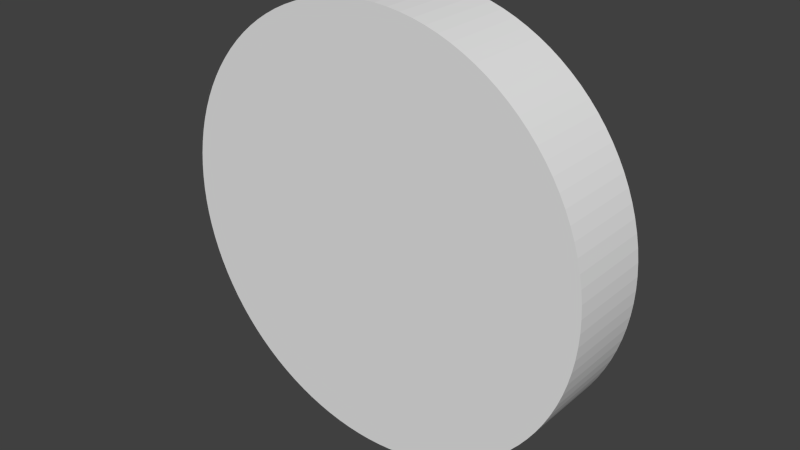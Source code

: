 # Source: cap.blend  (saved by Blender 2.74.0; exported with 4.5.12 LTS)
import bpy
from mathutils import Matrix  # noqa: F401  (used for matrix-valued properties, if any)

bpy.ops.wm.read_factory_settings(use_empty=True)
scene = bpy.context.scene
scene.name = 'Scene'

# ---- collections
col_collection_1 = bpy.data.collections.new('Collection 1'); scene.collection.children.link(col_collection_1)

# ---- materials (node trees are filled in below, after node groups)
mat_material_001 = bpy.data.materials.new('Material.001')
mat_material_001.alpha_threshold = 0.0
mat_material_001.use_transparent_shadow = False
mat_material_001.roughness = 0.5

# ---- material node trees

# ---- world
world_world = bpy.data.worlds.new('World'); scene.world = world_world
world_world.color = (0.05088, 0.05088, 0.05088)
world_world.use_sun_shadow = False
world_world.sun_shadow_jitter_overblur = 0.0
world_world.cycles.sampling_method = 'MANUAL'
world_world.cycles.sample_map_resolution = 256

# ---- meshes
me_cap = bpy.data.meshes.new('Cap')
me_cap.from_pydata([(0.5704, 0.0254, 0.03588), (0.5704, 0.254, 0.03588), (0.5715, 0.0254, -6.999e-17), (0.567, 0.254, 0.07163), (0.567, 0.0254, 0.07163), (0.5614, 0.0254, 0.1071), (0.5614, 0.254, 0.1071), (0.5535, 0.0254, 0.1421), (0.5535, 0.254, 0.1421), (0.5435, 0.0254, 0.1766), (0.5435, 0.254, 0.1766), (0.5314, 0.0254, 0.2104), (0.5314, 0.254, 0.2104), (0.5171, 0.0254, 0.2433), (0.5171, 0.254, 0.2433), (0.5008, 0.0254, 0.2753), (0.5008, 0.254, 0.2753), (0.4825, 0.0254, 0.3062), (0.4825, 0.254, 0.3062), (0.4624, 0.0254, 0.3359), (0.4624, 0.254, 0.3359), (0.4403, 0.0254, 0.3643), (0.4403, 0.254, 0.3643), (0.4166, 0.0254, 0.3912), (0.4166, 0.254, 0.3912), (0.3912, 0.0254, 0.4166), (0.3912, 0.254, 0.4166), (0.3643, 0.0254, 0.4403), (0.3643, 0.254, 0.4403), (0.3359, 0.0254, 0.4624), (0.3359, 0.254, 0.4624), (0.3062, 0.0254, 0.4825), (0.3062, 0.254, 0.4825), (0.2753, 0.0254, 0.5008), (0.2753, 0.254, 0.5008), (0.2433, 0.0254, 0.5171), (0.2433, 0.254, 0.5171), (0.2104, 0.0254, 0.5314), (0.2104, 0.254, 0.5314), (0.1766, 0.0254, 0.5435), (0.1766, 0.254, 0.5435), (0.1421, 0.0254, 0.5535), (0.1421, 0.254, 0.5535), (0.1071, 0.0254, 0.5614), (0.1071, 0.254, 0.5614), (0.07163, 0.0254, 0.567), (0.07163, 0.254, 0.567), (0.03588, 0.0254, 0.5704), (0.03588, 0.254, 0.5704), (-1.619e-16, 0.0254, 0.5715), (-1.619e-16, 0.254, 0.5715), (-0.03588, 0.0254, 0.5704), (-0.03588, 0.254, 0.5704), (-0.07163, 0.0254, 0.567), (-0.07163, 0.254, 0.567), (-0.1071, 0.0254, 0.5614), (-0.1071, 0.254, 0.5614), (-0.1421, 0.0254, 0.5535), (-0.1421, 0.254, 0.5535), (-0.1766, 0.0254, 0.5435), (-0.1766, 0.254, 0.5435), (-0.2104, 0.0254, 0.5314), (-0.2104, 0.254, 0.5314), (-0.2433, 0.0254, 0.5171), (-0.2433, 0.254, 0.5171), (-0.2753, 0.0254, 0.5008), (-0.2753, 0.254, 0.5008), (-0.3062, 0.0254, 0.4825), (-0.3062, 0.254, 0.4825), (-0.3359, 0.0254, 0.4624), (-0.3359, 0.254, 0.4624), (-0.3643, 0.0254, 0.4403), (-0.3643, 0.254, 0.4403), (-0.3912, 0.0254, 0.4166), (-0.3912, 0.254, 0.4166), (-0.4166, 0.0254, 0.3912), (-0.4166, 0.254, 0.3912), (-0.4403, 0.0254, 0.3643), (-0.4403, 0.254, 0.3643), (-0.4624, 0.0254, 0.3359), (-0.4624, 0.254, 0.3359), (-0.4825, 0.0254, 0.3062), (-0.4825, 0.254, 0.3062), (-0.5008, 0.0254, 0.2753), (-0.5008, 0.254, 0.2753), (-0.5171, 0.0254, 0.2433), (-0.5171, 0.254, 0.2433), (-0.5314, 0.0254, 0.2104), (-0.5314, 0.254, 0.2104), (-0.5435, 0.0254, 0.1766), (-0.5435, 0.254, 0.1766), (-0.5535, 0.0254, 0.1421), (-0.5535, 0.254, 0.1421), (-0.5614, 0.0254, 0.1071), (-0.5614, 0.254, 0.1071), (-0.567, 0.0254, 0.07163), (-0.567, 0.254, 0.07163), (-0.5704, 0.0254, 0.03588), (-0.5704, 0.254, 0.03588), (-0.5715, 0.0254, -2.538e-16), (-0.5715, 0.254, -2.538e-16), (-0.5704, 0.0254, -0.03588), (-0.5704, 0.254, -0.03588), (-0.567, 0.0254, -0.07163), (-0.567, 0.254, -0.07163), (-0.5614, 0.0254, -0.1071), (-0.5614, 0.254, -0.1071), (-0.5535, 0.0254, -0.1421), (-0.5535, 0.254, -0.1421), (-0.5435, 0.0254, -0.1766), (-0.5435, 0.254, -0.1766), (-0.5314, 0.0254, -0.2104), (-0.5314, 0.254, -0.2104), (-0.5171, 0.0254, -0.2433), (-0.5171, 0.254, -0.2433), (-0.5008, 0.0254, -0.2753), (-0.5008, 0.254, -0.2753), (-0.4825, 0.0254, -0.3062), (-0.4825, 0.254, -0.3062), (-0.4624, 0.0254, -0.3359), (-0.4624, 0.254, -0.3359), (-0.4403, 0.0254, -0.3643), (-0.4403, 0.254, -0.3643), (-0.4166, 0.0254, -0.3912), (-0.4166, 0.254, -0.3912), (-0.3912, 0.0254, -0.4166), (-0.3912, 0.254, -0.4166), (-0.3643, 0.0254, -0.4403), (-0.3643, 0.254, -0.4403), (-0.3359, 0.0254, -0.4624), (-0.3359, 0.254, -0.4624), (-0.3062, 0.0254, -0.4825), (-0.3062, 0.254, -0.4825), (-0.2753, 0.0254, -0.5008), (-0.2753, 0.254, -0.5008), (-0.2433, 0.0254, -0.5171), (-0.2433, 0.254, -0.5171), (-0.2104, 0.0254, -0.5314), (-0.2104, 0.254, -0.5314), (-0.1766, 0.0254, -0.5435), (-0.1766, 0.254, -0.5435), (-0.1421, 0.0254, -0.5535), (-0.1421, 0.254, -0.5535), (-0.1071, 0.0254, -0.5614), (-0.1071, 0.254, -0.5614), (-0.07163, 0.0254, -0.567), (-0.07163, 0.254, -0.567), (-0.03588, 0.0254, -0.5704), (-0.03588, 0.254, -0.5704), (-3.499e-17, 0.0254, -0.5715), (-3.499e-17, 0.254, -0.5715), (0.03588, 0.0254, -0.5704), (0.03588, 0.254, -0.5704), (0.07163, 0.0254, -0.567), (0.07163, 0.254, -0.567), (0.1071, 0.0254, -0.5614), (0.1071, 0.254, -0.5614), (0.1421, 0.0254, -0.5535), (0.1421, 0.254, -0.5535), (0.1766, 0.0254, -0.5435), (0.1766, 0.254, -0.5435), (0.2104, 0.0254, -0.5314), (0.2104, 0.254, -0.5314), (0.2433, 0.0254, -0.5171), (0.2433, 0.254, -0.5171), (0.2753, 0.0254, -0.5008), (0.2753, 0.254, -0.5008), (0.3062, 0.0254, -0.4825), (0.3062, 0.254, -0.4825), (0.3359, 0.0254, -0.4624), (0.3359, 0.254, -0.4624), (0.3643, 0.0254, -0.4403), (0.3643, 0.254, -0.4403), (0.3912, 0.0254, -0.4166), (0.3912, 0.254, -0.4166), (0.4166, 0.0254, -0.3912), (0.4166, 0.254, -0.3912), (0.4403, 0.0254, -0.3643), (0.4403, 0.254, -0.3643), (0.4624, 0.0254, -0.3359), (0.4624, 0.254, -0.3359), (0.4825, 0.0254, -0.3062), (0.4825, 0.254, -0.3062), (0.5008, 0.0254, -0.2753), (0.5008, 0.254, -0.2753), (0.5171, 0.0254, -0.2433), (0.5171, 0.254, -0.2433), (0.5314, 0.0254, -0.2104), (0.5314, 0.254, -0.2104), (0.5435, 0.0254, -0.1766), (0.5435, 0.254, -0.1766), (0.5535, 0.0254, -0.1421), (0.5535, 0.254, -0.1421), (0.5614, 0.0254, -0.1071), (0.5614, 0.254, -0.1071), (0.567, 0.0254, -0.07163), (0.567, 0.254, -0.07163), (0.5704, 0.254, -0.03588), (0.5704, 0.0254, -0.03588), (0.5715, 0.254, -6.999e-17), (-0.6339, 0.254, -0.03798), (-0.6339, 0.0, -0.03798), (-0.635, 0.254, 7.777e-17), (-0.6305, 0.0, -0.07582), (-0.6305, 0.254, -0.07582), (-0.6248, 0.0, -0.1134), (-0.6248, 0.254, -0.1134), (-0.6169, 0.0, -0.1505), (-0.6169, 0.254, -0.1505), (-0.6068, 0.0, -0.1872), (-0.6068, 0.254, -0.1872), (-0.5945, 0.0, -0.2231), (-0.5945, 0.254, -0.2231), (-0.5801, 0.0, -0.2583), (-0.5801, 0.254, -0.2583), (-0.5636, 0.0, -0.2925), (-0.5636, 0.254, -0.2925), (-0.5451, 0.0, -0.3257), (-0.5451, 0.254, -0.3257), (-0.5247, 0.0, -0.3577), (-0.5247, 0.254, -0.3577), (-0.5023, 0.0, -0.3884), (-0.5023, 0.254, -0.3884), (-0.4782, 0.0, -0.4178), (-0.4782, 0.254, -0.4178), (-0.4524, 0.0, -0.4456), (-0.4524, 0.254, -0.4456), (-0.4249, 0.0, -0.4719), (-0.4249, 0.254, -0.4719), (-0.3959, 0.0, -0.4965), (-0.3959, 0.254, -0.4965), (-0.3655, 0.0, -0.5193), (-0.3655, 0.254, -0.5193), (-0.3338, 0.0, -0.5402), (-0.3338, 0.254, -0.5402), (-0.3009, 0.0, -0.5592), (-0.3009, 0.254, -0.5592), (-0.2669, 0.0, -0.5762), (-0.2669, 0.254, -0.5762), (-0.232, 0.0, -0.5911), (-0.232, 0.254, -0.5911), (-0.1962, 0.0, -0.6039), (-0.1962, 0.254, -0.6039), (-0.1598, 0.0, -0.6146), (-0.1598, 0.254, -0.6146), (-0.1227, 0.0, -0.623), (-0.1227, 0.254, -0.623), (-0.08524, 0.0, -0.6293), (-0.08524, 0.254, -0.6293), (-0.04745, 0.0, -0.6332), (-0.04745, 0.254, -0.6332), (-0.009499, 0.0, -0.6349), (-0.009499, 0.254, -0.6349), (0.02849, 0.0, -0.6344), (0.02849, 0.254, -0.6344), (0.06638, 0.0, -0.6315), (0.06638, 0.254, -0.6315), (0.104, 0.0, -0.6264), (0.104, 0.254, -0.6264), (0.1413, 0.0, -0.6191), (0.1413, 0.254, -0.6191), (0.1781, 0.0, -0.6095), (0.1781, 0.254, -0.6095), (0.2142, 0.0, -0.5978), (0.2142, 0.254, -0.5978), (0.2496, 0.0, -0.5839), (0.2496, 0.254, -0.5839), (0.284, 0.0, -0.5679), (0.284, 0.254, -0.5679), (0.3175, 0.0, -0.5499), (0.3175, 0.254, -0.5499), (0.3498, 0.0, -0.53), (0.3498, 0.254, -0.53), (0.3809, 0.0, -0.5081), (0.3809, 0.254, -0.5081), (0.4106, 0.0, -0.4844), (0.4106, 0.254, -0.4844), (0.4388, 0.0, -0.459), (0.4388, 0.254, -0.459), (0.4655, 0.0, -0.4319), (0.4655, 0.254, -0.4319), (0.4905, 0.0, -0.4033), (0.4905, 0.254, -0.4033), (0.5137, 0.0, -0.3732), (0.5137, 0.254, -0.3732), (0.5351, 0.0, -0.3419), (0.5351, 0.254, -0.3419), (0.5546, 0.0, -0.3092), (0.5546, 0.254, -0.3092), (0.5721, 0.0, -0.2755), (0.5721, 0.254, -0.2755), (0.5876, 0.0, -0.2408), (0.5876, 0.254, -0.2408), (0.6009, 0.0, -0.2052), (0.6009, 0.254, -0.2052), (0.6121, 0.0, -0.1689), (0.6121, 0.254, -0.1689), (0.6211, 0.0, -0.132), (0.6211, 0.254, -0.132), (0.6279, 0.0, -0.09464), (0.6279, 0.254, -0.09464), (0.6324, 0.0, -0.05692), (0.6324, 0.254, -0.05692), (0.6347, 0.0, -0.019), (0.6347, 0.254, -0.019), (0.6347, 0.0, 0.019), (0.6347, 0.254, 0.019), (0.6324, 0.0, 0.05692), (0.6324, 0.254, 0.05692), (0.6279, 0.0, 0.09464), (0.6279, 0.254, 0.09464), (0.6211, 0.0, 0.132), (0.6211, 0.254, 0.132), (0.6121, 0.0, 0.1689), (0.6121, 0.254, 0.1689), (0.6009, 0.0, 0.2052), (0.6009, 0.254, 0.2052), (0.5876, 0.0, 0.2408), (0.5876, 0.254, 0.2408), (0.5721, 0.0, 0.2755), (0.5721, 0.254, 0.2755), (0.5546, 0.0, 0.3092), (0.5546, 0.254, 0.3092), (0.5351, 0.0, 0.3419), (0.5351, 0.254, 0.3419), (0.5137, 0.0, 0.3732), (0.5137, 0.254, 0.3732), (0.4905, 0.0, 0.4033), (0.4905, 0.254, 0.4033), (0.4655, 0.0, 0.4319), (0.4655, 0.254, 0.4319), (0.4388, 0.0, 0.459), (0.4388, 0.254, 0.459), (0.4106, 0.0, 0.4844), (0.4106, 0.254, 0.4844), (0.3809, 0.0, 0.5081), (0.3809, 0.254, 0.5081), (0.3498, 0.0, 0.53), (0.3498, 0.254, 0.53), (0.3175, 0.0, 0.5499), (0.3175, 0.254, 0.5499), (0.284, 0.0, 0.5679), (0.284, 0.254, 0.5679), (0.2496, 0.0, 0.5839), (0.2496, 0.254, 0.5839), (0.2142, 0.0, 0.5978), (0.2142, 0.254, 0.5978), (0.1781, 0.0, 0.6095), (0.1781, 0.254, 0.6095), (0.1413, 0.0, 0.6191), (0.1413, 0.254, 0.6191), (0.104, 0.0, 0.6264), (0.104, 0.254, 0.6264), (0.06638, 0.0, 0.6315), (0.06638, 0.254, 0.6315), (0.02849, 0.0, 0.6344), (0.02849, 0.254, 0.6344), (-0.009499, 0.0, 0.6349), (-0.009499, 0.254, 0.6349), (-0.04745, 0.0, 0.6332), (-0.04745, 0.254, 0.6332), (-0.08524, 0.0, 0.6293), (-0.08524, 0.254, 0.6293), (-0.1227, 0.0, 0.623), (-0.1227, 0.254, 0.623), (-0.1598, 0.0, 0.6146), (-0.1598, 0.254, 0.6146), (-0.1962, 0.0, 0.6039), (-0.1962, 0.254, 0.6039), (-0.232, 0.0, 0.5911), (-0.232, 0.254, 0.5911), (-0.2669, 0.0, 0.5762), (-0.2669, 0.254, 0.5762), (-0.3009, 0.0, 0.5592), (-0.3009, 0.254, 0.5592), (-0.3338, 0.0, 0.5402), (-0.3338, 0.254, 0.5402), (-0.3655, 0.0, 0.5193), (-0.3655, 0.254, 0.5193), (-0.3959, 0.0, 0.4965), (-0.3959, 0.254, 0.4965), (-0.4249, 0.0, 0.4719), (-0.4249, 0.254, 0.4719), (-0.4524, 0.0, 0.4456), (-0.4524, 0.254, 0.4456), (-0.4782, 0.0, 0.4178), (-0.4782, 0.254, 0.4178), (-0.5023, 0.0, 0.3884), (-0.5023, 0.254, 0.3884), (-0.5247, 0.0, 0.3577), (-0.5247, 0.254, 0.3577), (-0.5451, 0.0, 0.3257), (-0.5451, 0.254, 0.3257), (-0.5636, 0.0, 0.2925), (-0.5636, 0.254, 0.2925), (-0.5801, 0.0, 0.2583), (-0.5801, 0.254, 0.2583), (-0.5945, 0.0, 0.2231), (-0.5945, 0.254, 0.2231), (-0.6068, 0.0, 0.1872), (-0.6068, 0.254, 0.1872), (-0.6169, 0.0, 0.1505), (-0.6169, 0.254, 0.1505), (-0.6248, 0.0, 0.1134), (-0.6248, 0.254, 0.1134), (-0.6305, 0.0, 0.07582), (-0.6305, 0.254, 0.07582), (-0.6339, 0.0, 0.03798), (-0.6339, 0.254, 0.03798), (-0.635, 0.0, 7.777e-17)], [], [(0, 1, 2), (0, 3, 1), (0, 4, 3), (3, 4, 5), (6, 5, 7), (8, 7, 9), (10, 9, 11), (12, 11, 13), (14, 13, 15), (16, 15, 17), (18, 17, 19), (20, 19, 21), (22, 21, 23), (24, 23, 25), (26, 25, 27), (28, 27, 29), (30, 29, 31), (32, 31, 33), (34, 33, 35), (36, 35, 37), (38, 37, 39), (40, 39, 41), (42, 41, 43), (44, 43, 45), (46, 45, 47), (48, 47, 49), (50, 49, 51), (52, 51, 53), (54, 53, 55), (56, 55, 57), (58, 57, 59), (60, 59, 61), (62, 61, 63), (64, 63, 65), (66, 65, 67), (68, 67, 69), (70, 69, 71), (72, 71, 73), (74, 73, 75), (76, 75, 77), (78, 77, 79), (80, 79, 81), (82, 81, 83), (84, 83, 85), (86, 85, 87), (88, 87, 89), (90, 89, 91), (92, 91, 93), (94, 93, 95), (96, 95, 97), (98, 97, 99), (100, 99, 101), (102, 101, 103), (104, 103, 105), (106, 105, 107), (108, 107, 109), (110, 109, 111), (112, 111, 113), (114, 113, 115), (116, 115, 117), (118, 117, 119), (120, 119, 121), (122, 121, 123), (124, 123, 125), (126, 125, 127), (128, 127, 129), (130, 129, 131), (132, 131, 133), (134, 133, 135), (136, 135, 137), (138, 137, 139), (140, 139, 141), (142, 141, 143), (144, 143, 145), (146, 145, 147), (148, 147, 149), (150, 149, 151), (152, 151, 153), (154, 153, 155), (156, 155, 157), (158, 157, 159), (160, 159, 161), (162, 161, 163), (164, 163, 165), (166, 165, 167), (168, 167, 169), (170, 169, 171), (172, 171, 173), (174, 173, 175), (176, 175, 177), (178, 177, 179), (180, 179, 181), (182, 181, 183), (184, 183, 185), (186, 185, 187), (188, 187, 189), (190, 189, 191), (192, 191, 193), (194, 193, 195), (196, 195, 197), (196, 194, 195), (3, 5, 6), (6, 7, 8), (8, 9, 10), (10, 11, 12), (12, 13, 14), (14, 15, 16), (16, 17, 18), (18, 19, 20), (20, 21, 22), (22, 23, 24), (24, 25, 26), (26, 27, 28), (28, 29, 30), (30, 31, 32), (32, 33, 34), (34, 35, 36), (36, 37, 38), (38, 39, 40), (40, 41, 42), (42, 43, 44), (44, 45, 46), (46, 47, 48), (48, 49, 50), (50, 51, 52), (52, 53, 54), (54, 55, 56), (56, 57, 58), (58, 59, 60), (60, 61, 62), (62, 63, 64), (64, 65, 66), (66, 67, 68), (68, 69, 70), (70, 71, 72), (72, 73, 74), (74, 75, 76), (76, 77, 78), (78, 79, 80), (80, 81, 82), (82, 83, 84), (84, 85, 86), (86, 87, 88), (88, 89, 90), (90, 91, 92), (92, 93, 94), (94, 95, 96), (96, 97, 98), (98, 99, 100), (100, 101, 102), (102, 103, 104), (104, 105, 106), (106, 107, 108), (108, 109, 110), (110, 111, 112), (112, 113, 114), (114, 115, 116), (116, 117, 118), (118, 119, 120), (120, 121, 122), (122, 123, 124), (124, 125, 126), (126, 127, 128), (128, 129, 130), (130, 131, 132), (132, 133, 134), (134, 135, 136), (136, 137, 138), (138, 139, 140), (140, 141, 142), (142, 143, 144), (144, 145, 146), (146, 147, 148), (148, 149, 150), (150, 151, 152), (152, 153, 154), (154, 155, 156), (156, 157, 158), (158, 159, 160), (160, 161, 162), (162, 163, 164), (164, 165, 166), (166, 167, 168), (168, 169, 170), (170, 171, 172), (172, 173, 174), (174, 175, 176), (176, 177, 178), (178, 179, 180), (180, 181, 182), (182, 183, 184), (184, 185, 186), (186, 187, 188), (188, 189, 190), (190, 191, 192), (192, 193, 194), (195, 198, 197), (197, 198, 199), (199, 198, 2), (1, 199, 2), (2, 198, 0), (0, 198, 4), (4, 198, 195), (5, 195, 193), (7, 193, 191), (9, 191, 189), (11, 189, 187), (13, 187, 185), (15, 185, 183), (17, 183, 181), (19, 181, 179), (21, 179, 177), (23, 177, 175), (25, 175, 173), (27, 173, 171), (29, 171, 169), (31, 169, 167), (33, 167, 165), (35, 165, 163), (37, 163, 161), (39, 161, 159), (41, 159, 157), (43, 157, 155), (45, 155, 153), (47, 153, 151), (49, 151, 149), (51, 149, 147), (53, 147, 145), (55, 145, 143), (57, 143, 141), (59, 141, 139), (61, 139, 137), (63, 137, 135), (65, 135, 133), (67, 133, 131), (69, 131, 129), (71, 129, 127), (73, 127, 125), (75, 125, 123), (77, 123, 121), (79, 121, 119), (81, 119, 117), (83, 117, 115), (85, 115, 113), (87, 113, 111), (89, 111, 109), (91, 109, 107), (93, 107, 105), (95, 105, 103), (97, 103, 101), (99, 97, 101), (4, 195, 5), (5, 193, 7), (7, 191, 9), (9, 189, 11), (11, 187, 13), (13, 185, 15), (15, 183, 17), (17, 181, 19), (19, 179, 21), (21, 177, 23), (23, 175, 25), (25, 173, 27), (27, 171, 29), (29, 169, 31), (31, 167, 33), (33, 165, 35), (35, 163, 37), (37, 161, 39), (39, 159, 41), (41, 157, 43), (43, 155, 45), (45, 153, 47), (47, 151, 49), (49, 149, 51), (51, 147, 53), (53, 145, 55), (55, 143, 57), (57, 141, 59), (59, 139, 61), (61, 137, 63), (63, 135, 65), (65, 133, 67), (67, 131, 69), (69, 129, 71), (71, 127, 73), (73, 125, 75), (75, 123, 77), (77, 121, 79), (79, 119, 81), (81, 117, 83), (83, 115, 85), (85, 113, 87), (87, 111, 89), (89, 109, 91), (91, 107, 93), (93, 105, 95), (95, 103, 97), (200, 201, 202), (200, 203, 201), (200, 204, 203), (203, 204, 205), (205, 204, 206), (207, 206, 208), (209, 208, 210), (211, 210, 212), (213, 212, 214), (215, 214, 216), (217, 216, 218), (219, 218, 220), (221, 220, 222), (223, 222, 224), (225, 224, 226), (227, 226, 228), (229, 228, 230), (231, 230, 232), (233, 232, 234), (235, 234, 236), (237, 236, 238), (239, 238, 240), (241, 240, 242), (243, 242, 244), (245, 244, 246), (247, 246, 248), (249, 248, 250), (251, 250, 252), (253, 252, 254), (255, 254, 256), (257, 256, 258), (259, 258, 260), (261, 260, 262), (263, 262, 264), (265, 264, 266), (267, 266, 268), (269, 268, 270), (271, 270, 272), (273, 272, 274), (275, 274, 276), (277, 276, 278), (279, 278, 280), (281, 280, 282), (283, 282, 284), (285, 284, 286), (287, 286, 288), (289, 288, 290), (291, 290, 292), (293, 292, 294), (295, 294, 296), (297, 296, 298), (299, 298, 300), (301, 300, 302), (303, 302, 304), (305, 304, 306), (307, 306, 308), (309, 308, 310), (311, 310, 312), (313, 312, 314), (315, 314, 316), (317, 316, 318), (319, 318, 320), (321, 320, 322), (323, 322, 324), (325, 324, 326), (327, 326, 328), (329, 328, 330), (331, 330, 332), (333, 332, 334), (335, 334, 336), (337, 336, 338), (339, 338, 340), (341, 340, 342), (343, 342, 344), (345, 344, 346), (347, 346, 348), (349, 348, 350), (351, 350, 352), (353, 352, 354), (355, 354, 356), (357, 356, 358), (359, 358, 360), (361, 360, 362), (363, 362, 364), (365, 364, 366), (367, 366, 368), (369, 368, 370), (371, 370, 372), (373, 372, 374), (375, 374, 376), (377, 376, 378), (379, 378, 380), (381, 380, 382), (383, 382, 384), (385, 384, 386), (387, 386, 388), (389, 388, 390), (391, 390, 392), (393, 392, 394), (395, 394, 396), (397, 396, 398), (399, 398, 400), (401, 400, 402), (403, 402, 404), (405, 404, 406), (407, 406, 408), (409, 408, 202), (201, 409, 202), (205, 206, 207), (207, 208, 209), (209, 210, 211), (211, 212, 213), (213, 214, 215), (215, 216, 217), (217, 218, 219), (219, 220, 221), (221, 222, 223), (223, 224, 225), (225, 226, 227), (227, 228, 229), (229, 230, 231), (231, 232, 233), (233, 234, 235), (235, 236, 237), (237, 238, 239), (239, 240, 241), (241, 242, 243), (243, 244, 245), (245, 246, 247), (247, 248, 249), (249, 250, 251), (251, 252, 253), (253, 254, 255), (255, 256, 257), (257, 258, 259), (259, 260, 261), (261, 262, 263), (263, 264, 265), (265, 266, 267), (267, 268, 269), (269, 270, 271), (271, 272, 273), (273, 274, 275), (275, 276, 277), (277, 278, 279), (279, 280, 281), (281, 282, 283), (283, 284, 285), (285, 286, 287), (287, 288, 289), (289, 290, 291), (291, 292, 293), (293, 294, 295), (295, 296, 297), (297, 298, 299), (299, 300, 301), (301, 302, 303), (303, 304, 305), (305, 306, 307), (307, 308, 309), (309, 310, 311), (311, 312, 313), (313, 314, 315), (315, 316, 317), (317, 318, 319), (319, 320, 321), (321, 322, 323), (323, 324, 325), (325, 326, 327), (327, 328, 329), (329, 330, 331), (331, 332, 333), (333, 334, 335), (335, 336, 337), (337, 338, 339), (339, 340, 341), (341, 342, 343), (343, 344, 345), (345, 346, 347), (347, 348, 349), (349, 350, 351), (351, 352, 353), (353, 354, 355), (355, 356, 357), (357, 358, 359), (359, 360, 361), (361, 362, 363), (363, 364, 365), (365, 366, 367), (367, 368, 369), (369, 370, 371), (371, 372, 373), (373, 374, 375), (375, 376, 377), (377, 378, 379), (379, 380, 381), (381, 382, 383), (383, 384, 385), (385, 386, 387), (387, 388, 389), (389, 390, 391), (391, 392, 393), (393, 394, 395), (395, 396, 397), (397, 398, 399), (399, 400, 401), (401, 402, 403), (403, 404, 405), (405, 406, 407), (407, 408, 409), (409, 201, 407), (407, 201, 405), (405, 201, 203), (403, 203, 205), (401, 205, 207), (399, 207, 209), (397, 209, 211), (395, 211, 213), (393, 213, 215), (391, 215, 217), (389, 217, 219), (387, 219, 221), (385, 221, 223), (383, 223, 225), (381, 225, 227), (379, 227, 229), (377, 229, 231), (375, 231, 233), (373, 233, 235), (371, 235, 237), (369, 237, 239), (367, 239, 241), (365, 241, 243), (363, 243, 245), (361, 245, 247), (359, 247, 249), (357, 249, 251), (355, 251, 253), (353, 253, 255), (351, 255, 257), (349, 257, 259), (347, 259, 261), (345, 261, 263), (343, 263, 265), (341, 265, 267), (339, 267, 269), (337, 269, 271), (335, 271, 273), (333, 273, 275), (331, 275, 277), (329, 277, 279), (327, 279, 281), (325, 281, 283), (323, 283, 285), (321, 285, 287), (319, 287, 289), (317, 289, 291), (315, 291, 293), (313, 293, 295), (311, 295, 297), (309, 297, 299), (307, 299, 301), (305, 301, 303), (305, 307, 301), (405, 203, 403), (403, 205, 401), (401, 207, 399), (399, 209, 397), (397, 211, 395), (395, 213, 393), (393, 215, 391), (391, 217, 389), (389, 219, 387), (387, 221, 385), (385, 223, 383), (383, 225, 381), (381, 227, 379), (379, 229, 377), (377, 231, 375), (375, 233, 373), (373, 235, 371), (371, 237, 369), (369, 239, 367), (367, 241, 365), (365, 243, 363), (363, 245, 361), (361, 247, 359), (359, 249, 357), (357, 251, 355), (355, 253, 353), (353, 255, 351), (351, 257, 349), (349, 259, 347), (347, 261, 345), (345, 263, 343), (343, 265, 341), (341, 267, 339), (339, 269, 337), (337, 271, 335), (335, 273, 333), (333, 275, 331), (331, 277, 329), (329, 279, 327), (327, 281, 325), (325, 283, 323), (323, 285, 321), (321, 287, 319), (319, 289, 317), (317, 291, 315), (315, 293, 313), (313, 295, 311), (311, 297, 309), (309, 299, 307), (1, 306, 199), (1, 308, 306), (1, 3, 308), (308, 3, 310), (310, 3, 6), (312, 6, 8), (314, 8, 10), (316, 10, 12), (318, 12, 14), (320, 14, 16), (322, 16, 18), (324, 18, 20), (326, 20, 328), (326, 324, 20), (310, 6, 312), (312, 8, 314), (314, 10, 316), (316, 12, 318), (318, 14, 320), (320, 16, 322), (322, 18, 324), (20, 22, 328), (328, 22, 330), (330, 22, 24), (332, 24, 26), (334, 26, 28), (336, 28, 30), (338, 30, 32), (340, 32, 34), (342, 34, 36), (344, 36, 38), (346, 38, 40), (348, 40, 42), (350, 42, 44), (352, 44, 46), (354, 46, 48), (356, 48, 50), (358, 50, 52), (360, 52, 54), (362, 54, 56), (364, 56, 58), (366, 58, 60), (368, 60, 370), (368, 366, 60), (330, 24, 332), (332, 26, 334), (334, 28, 336), (336, 30, 338), (338, 32, 340), (340, 34, 342), (342, 36, 344), (344, 38, 346), (346, 40, 348), (348, 42, 350), (350, 44, 352), (352, 46, 354), (354, 48, 356), (356, 50, 358), (358, 52, 360), (360, 54, 362), (362, 56, 364), (364, 58, 366), (60, 62, 370), (370, 62, 372), (372, 62, 64), (374, 64, 66), (376, 66, 68), (378, 68, 70), (380, 70, 72), (382, 72, 74), (384, 74, 76), (386, 76, 78), (388, 78, 80), (390, 80, 82), (392, 82, 84), (394, 84, 86), (396, 86, 88), (398, 88, 90), (400, 90, 92), (402, 92, 94), (404, 94, 96), (406, 96, 98), (408, 98, 100), (202, 100, 200), (202, 408, 100), (372, 64, 374), (374, 66, 376), (376, 68, 378), (378, 70, 380), (380, 72, 382), (382, 74, 384), (384, 76, 386), (386, 78, 388), (388, 80, 390), (390, 82, 392), (392, 84, 394), (394, 86, 396), (396, 88, 398), (398, 90, 400), (400, 92, 402), (402, 94, 404), (404, 96, 406), (406, 98, 408), (100, 102, 200), (200, 102, 204), (204, 102, 104), (206, 104, 106), (208, 106, 108), (210, 108, 110), (212, 110, 112), (214, 112, 114), (216, 114, 116), (218, 116, 118), (220, 118, 120), (222, 120, 122), (224, 122, 124), (226, 124, 126), (228, 126, 128), (230, 128, 130), (232, 130, 132), (234, 132, 134), (236, 134, 136), (238, 136, 138), (240, 138, 140), (242, 140, 244), (242, 240, 140), (204, 104, 206), (206, 106, 208), (208, 108, 210), (210, 110, 212), (212, 112, 214), (214, 114, 216), (216, 116, 218), (218, 118, 220), (220, 120, 222), (222, 122, 224), (224, 124, 226), (226, 126, 228), (228, 128, 230), (230, 130, 232), (232, 132, 234), (234, 134, 236), (236, 136, 238), (238, 138, 240), (140, 142, 244), (244, 142, 246), (246, 142, 144), (248, 144, 146), (250, 146, 148), (252, 148, 150), (254, 150, 152), (256, 152, 154), (258, 154, 156), (260, 156, 158), (262, 158, 160), (264, 160, 162), (266, 162, 164), (268, 164, 166), (270, 166, 168), (272, 168, 170), (274, 170, 172), (276, 172, 174), (278, 174, 176), (280, 176, 178), (282, 178, 180), (284, 180, 286), (284, 282, 180), (246, 144, 248), (248, 146, 250), (250, 148, 252), (252, 150, 254), (254, 152, 256), (256, 154, 258), (258, 156, 260), (260, 158, 262), (262, 160, 264), (264, 162, 266), (266, 164, 268), (268, 166, 270), (270, 168, 272), (272, 170, 274), (274, 172, 276), (276, 174, 278), (278, 176, 280), (280, 178, 282), (180, 182, 286), (286, 182, 288), (288, 182, 184), (290, 184, 186), (292, 186, 188), (294, 188, 190), (296, 190, 192), (298, 192, 194), (300, 194, 196), (302, 196, 197), (304, 197, 199), (306, 304, 199), (288, 184, 290), (290, 186, 292), (292, 188, 294), (294, 190, 296), (296, 192, 298), (298, 194, 300), (300, 196, 302), (302, 197, 304)])
_uv = me_cap.uv_layers.new(name='UVMap')
_uv.uv.foreach_set('vector', [0.9636, 0.6673, 0.8826, 0.6673, 0.9636, 0.68, 0.9636, 0.6673, 0.8826, 0.6546, 0.8826, 0.6673, 0.9636, 0.6673, 0.9636, 0.6546, 0.8826, 0.6546, 0.8826, 0.6546, 0.9636, 0.6546, 0.9636, 0.642, 0.8826, 0.642, 0.9636, 0.642, 0.9636, 0.6296, 0.8826, 0.6296, 0.9636, 0.6296, 0.9636, 0.6174, 0.8826, 0.6174, 0.9636, 0.6174, 0.9636, 0.6054, 0.8826, 0.6054, 0.9636, 0.6054, 0.9636, 0.5938, 0.8826, 0.5938, 0.9636, 0.5938, 0.9636, 0.5824, 0.8826, 0.5824, 0.9636, 0.5824, 0.9636, 0.5715, 0.8826, 0.5715, 0.9636, 0.5715, 0.9636, 0.561, 0.8826, 0.561, 0.9636, 0.561, 0.9636, 0.5509, 0.8826, 0.5509, 0.9636, 0.5509, 0.9636, 0.5414, 0.5868, 0.5414, 0.5868, 0.6224, 0.5958, 0.6224, 0.5958, 0.5414, 0.5958, 0.6224, 0.6053, 0.6224, 0.6053, 0.5414, 0.6053, 0.6224, 0.6154, 0.6224, 0.6154, 0.5414, 0.6154, 0.6224, 0.6259, 0.6224, 0.6259, 0.5414, 0.6259, 0.6224, 0.6368, 0.6224, 0.6368, 0.5414, 0.6368, 0.6224, 0.6482, 0.6224, 0.6482, 0.5414, 0.6482, 0.6224, 0.6598, 0.6224, 0.6598, 0.5414, 0.6598, 0.6224, 0.6718, 0.6224, 0.6718, 0.5414, 0.6718, 0.6224, 0.684, 0.6224, 0.684, 0.5414, 0.684, 0.6224, 0.6964, 0.6224, 0.6964, 0.5414, 0.6964, 0.6224, 0.709, 0.6224, 0.709, 0.5414, 0.709, 0.6224, 0.7217, 0.6224, 0.7217, 0.5414, 0.7217, 0.6224, 0.7344, 0.6224, 0.7344, 0.5414, 0.7344, 0.6224, 0.7471, 0.6224, 0.7471, 0.5414, 0.7471, 0.6224, 0.7598, 0.6224, 0.7598, 0.5414, 0.7598, 0.6224, 0.7723, 0.6224, 0.7723, 0.5414, 0.7723, 0.6224, 0.7847, 0.6224, 0.7847, 0.5414, 0.7847, 0.6224, 0.797, 0.6224, 0.797, 0.5414, 0.797, 0.6224, 0.8089, 0.6224, 0.8089, 0.5414, 0.8089, 0.6224, 0.8206, 0.6224, 0.8206, 0.5414, 0.8206, 0.6224, 0.8319, 0.6224, 0.8319, 0.5414, 0.8319, 0.6224, 0.8429, 0.6224, 0.8429, 0.5414, 0.8429, 0.6224, 0.8534, 0.6224, 0.8534, 0.5414, 0.8534, 0.6224, 0.8635, 0.6224, 0.8635, 0.5414, 0.8635, 0.6224, 0.873, 0.6224, 0.873, 0.5414, 0.873, 0.6224, 0.882, 0.6224, 0.9187, 0.0002781, 0.9997, 0.0002781, 0.9997, 0.009821, 0.9187, 0.009821, 0.9997, 0.009821, 0.9997, 0.01987, 0.9187, 0.01987, 0.9997, 0.01987, 0.9997, 0.03039, 0.9187, 0.03039, 0.9997, 0.03039, 0.9997, 0.04135, 0.9187, 0.04135, 0.9997, 0.04135, 0.9997, 0.05268, 0.9187, 0.05268, 0.9997, 0.05268, 0.9997, 0.06436, 0.9187, 0.06436, 0.9997, 0.06436, 0.9997, 0.07633, 0.9187, 0.07633, 0.9997, 0.07633, 0.9997, 0.08854, 0.9187, 0.08854, 0.9997, 0.08854, 0.9997, 0.101, 0.9187, 0.101, 0.9997, 0.101, 0.9997, 0.1135, 0.9187, 0.1135, 0.9997, 0.1135, 0.9997, 0.1262, 0.9187, 0.1262, 0.9997, 0.1262, 0.9997, 0.1389, 0.9187, 0.1389, 0.9997, 0.1389, 0.9997, 0.1516, 0.9187, 0.1516, 0.9997, 0.1516, 0.9997, 0.1643, 0.9187, 0.1643, 0.9997, 0.1643, 0.9997, 0.1768, 0.9187, 0.1768, 0.9997, 0.1768, 0.9997, 0.1893, 0.9187, 0.1893, 0.9997, 0.1893, 0.9997, 0.2015, 0.9187, 0.2015, 0.9997, 0.2015, 0.9997, 0.2135, 0.9187, 0.2135, 0.9997, 0.2135, 0.9997, 0.2251, 0.9187, 0.2251, 0.9997, 0.2251, 0.9997, 0.2365, 0.9187, 0.2365, 0.9997, 0.2365, 0.9997, 0.2474, 0.9187, 0.2474, 0.9997, 0.2474, 0.9997, 0.2579, 0.9187, 0.2579, 0.9997, 0.2579, 0.9997, 0.268, 0.9187, 0.268, 0.9997, 0.268, 0.9997, 0.2775, 0.882, 0.6229, 0.882, 0.7039, 0.873, 0.7039, 0.873, 0.6229, 0.873, 0.7039, 0.8635, 0.7039, 0.8635, 0.6229, 0.8635, 0.7039, 0.8534, 0.7039, 0.8534, 0.6229, 0.8534, 0.7039, 0.8429, 0.7039, 0.8429, 0.6229, 0.8429, 0.7039, 0.8319, 0.7039, 0.8319, 0.6229, 0.8319, 0.7039, 0.8206, 0.7039, 0.8206, 0.6229, 0.8206, 0.7039, 0.8089, 0.7039, 0.8089, 0.6229, 0.8089, 0.7039, 0.797, 0.7039, 0.797, 0.6229, 0.797, 0.7039, 0.7847, 0.7039, 0.7847, 0.6229, 0.7847, 0.7039, 0.7723, 0.7039, 0.7723, 0.6229, 0.7723, 0.7039, 0.7598, 0.7039, 0.7598, 0.6229, 0.7598, 0.7039, 0.7471, 0.7039, 0.7471, 0.6229, 0.7471, 0.7039, 0.7344, 0.7039, 0.7344, 0.6229, 0.7344, 0.7039, 0.7217, 0.7039, 0.7217, 0.6229, 0.7217, 0.7039, 0.709, 0.7039, 0.709, 0.6229, 0.709, 0.7039, 0.6964, 0.7039, 0.6964, 0.6229, 0.6964, 0.7039, 0.684, 0.7039, 0.684, 0.6229, 0.684, 0.7039, 0.6718, 0.7039, 0.6718, 0.6229, 0.6718, 0.7039, 0.6598, 0.7039, 0.6598, 0.6229, 0.6598, 0.7039, 0.6482, 0.7039, 0.6482, 0.6229, 0.6482, 0.7039, 0.6368, 0.7039, 0.6368, 0.6229, 0.6368, 0.7039, 0.6259, 0.7039, 0.6259, 0.6229, 0.6259, 0.7039, 0.6154, 0.7039, 0.6154, 0.6229, 0.6154, 0.7039, 0.6053, 0.7039, 0.6053, 0.6229, 0.6053, 0.7039, 0.5958, 0.7039, 0.5958, 0.6229, 0.5958, 0.7039, 0.5868, 0.7039, 0.8826, 0.8186, 0.9636, 0.8186, 0.9636, 0.8091, 0.8826, 0.8091, 0.9636, 0.8091, 0.9636, 0.799, 0.8826, 0.799, 0.9636, 0.799, 0.9636, 0.7885, 0.8826, 0.7885, 0.9636, 0.7885, 0.9636, 0.7775, 0.8826, 0.7775, 0.9636, 0.7775, 0.9636, 0.7662, 0.8826, 0.7662, 0.9636, 0.7662, 0.9636, 0.7545, 0.8826, 0.7545, 0.9636, 0.7545, 0.9636, 0.7426, 0.8826, 0.7426, 0.9636, 0.7426, 0.9636, 0.7303, 0.8826, 0.7303, 0.9636, 0.7303, 0.9636, 0.7179, 0.8826, 0.7179, 0.9636, 0.7179, 0.9636, 0.7054, 0.8826, 0.7054, 0.9636, 0.7054, 0.8826, 0.6927, 0.8826, 0.7054, 0.8826, 0.7179, 0.9636, 0.7054, 0.8826, 0.6546, 0.9636, 0.642, 0.8826, 0.642, 0.8826, 0.642, 0.9636, 0.6296, 0.8826, 0.6296, 0.8826, 0.6296, 0.9636, 0.6174, 0.8826, 0.6174, 0.8826, 0.6174, 0.9636, 0.6054, 0.8826, 0.6054, 0.8826, 0.6054, 0.9636, 0.5938, 0.8826, 0.5938, 0.8826, 0.5938, 0.9636, 0.5824, 0.8826, 0.5824, 0.8826, 0.5824, 0.9636, 0.5715, 0.8826, 0.5715, 0.8826, 0.5715, 0.9636, 0.561, 0.8826, 0.561, 0.8826, 0.561, 0.9636, 0.5509, 0.8826, 0.5509, 0.8826, 0.5509, 0.9636, 0.5414, 0.8826, 0.5414, 0.5868, 0.5414, 0.5958, 0.6224, 0.5958, 0.5414, 0.5958, 0.5414, 0.6053, 0.6224, 0.6053, 0.5414, 0.6053, 0.5414, 0.6154, 0.6224, 0.6154, 0.5414, 0.6154, 0.5414, 0.6259, 0.6224, 0.6259, 0.5414, 0.6259, 0.5414, 0.6368, 0.6224, 0.6368, 0.5414, 0.6368, 0.5414, 0.6482, 0.6224, 0.6482, 0.5414, 0.6482, 0.5414, 0.6598, 0.6224, 0.6598, 0.5414, 0.6598, 0.5414, 0.6718, 0.6224, 0.6718, 0.5414, 0.6718, 0.5414, 0.684, 0.6224, 0.684, 0.5414, 0.684, 0.5414, 0.6964, 0.6224, 0.6964, 0.5414, 0.6964, 0.5414, 0.709, 0.6224, 0.709, 0.5414, 0.709, 0.5414, 0.7217, 0.6224, 0.7217, 0.5414, 0.7217, 0.5414, 0.7344, 0.6224, 0.7344, 0.5414, 0.7344, 0.5414, 0.7471, 0.6224, 0.7471, 0.5414, 0.7471, 0.5414, 0.7598, 0.6224, 0.7598, 0.5414, 0.7598, 0.5414, 0.7723, 0.6224, 0.7723, 0.5414, 0.7723, 0.5414, 0.7847, 0.6224, 0.7847, 0.5414, 0.7847, 0.5414, 0.797, 0.6224, 0.797, 0.5414, 0.797, 0.5414, 0.8089, 0.6224, 0.8089, 0.5414, 0.8089, 0.5414, 0.8206, 0.6224, 0.8206, 0.5414, 0.8206, 0.5414, 0.8319, 0.6224, 0.8319, 0.5414, 0.8319, 0.5414, 0.8429, 0.6224, 0.8429, 0.5414, 0.8429, 0.5414, 0.8534, 0.6224, 0.8534, 0.5414, 0.8534, 0.5414, 0.8635, 0.6224, 0.8635, 0.5414, 0.8635, 0.5414, 0.873, 0.6224, 0.873, 0.5414, 0.873, 0.5414, 0.882, 0.6224, 0.882, 0.5414, 0.9187, 0.0002781, 0.9997, 0.009821, 0.9187, 0.009821, 0.9187, 0.009821, 0.9997, 0.01987, 0.9187, 0.01987, 0.9187, 0.01987, 0.9997, 0.03039, 0.9187, 0.03039, 0.9187, 0.03039, 0.9997, 0.04135, 0.9187, 0.04135, 0.9187, 0.04135, 0.9997, 0.05268, 0.9187, 0.05268, 0.9187, 0.05268, 0.9997, 0.06436, 0.9187, 0.06436, 0.9187, 0.06436, 0.9997, 0.07633, 0.9187, 0.07633, 0.9187, 0.07633, 0.9997, 0.08854, 0.9187, 0.08854, 0.9187, 0.08854, 0.9997, 0.101, 0.9187, 0.101, 0.9187, 0.101, 0.9997, 0.1135, 0.9187, 0.1135, 0.9187, 0.1135, 0.9997, 0.1262, 0.9187, 0.1262, 0.9187, 0.1262, 0.9997, 0.1389, 0.9187, 0.1389, 0.9187, 0.1389, 0.9997, 0.1516, 0.9187, 0.1516, 0.9187, 0.1516, 0.9997, 0.1643, 0.9187, 0.1643, 0.9187, 0.1643, 0.9997, 0.1768, 0.9187, 0.1768, 0.9187, 0.1768, 0.9997, 0.1893, 0.9187, 0.1893, 0.9187, 0.1893, 0.9997, 0.2015, 0.9187, 0.2015, 0.9187, 0.2015, 0.9997, 0.2135, 0.9187, 0.2135, 0.9187, 0.2135, 0.9997, 0.2251, 0.9187, 0.2251, 0.9187, 0.2251, 0.9997, 0.2365, 0.9187, 0.2365, 0.9187, 0.2365, 0.9997, 0.2474, 0.9187, 0.2474, 0.9187, 0.2474, 0.9997, 0.2579, 0.9187, 0.2579, 0.9187, 0.2579, 0.9997, 0.268, 0.9187, 0.268, 0.9187, 0.268, 0.9997, 0.2775, 0.9187, 0.2775, 0.882, 0.6229, 0.873, 0.7039, 0.873, 0.6229, 0.873, 0.6229, 0.8635, 0.7039, 0.8635, 0.6229, 0.8635, 0.6229, 0.8534, 0.7039, 0.8534, 0.6229, 0.8534, 0.6229, 0.8429, 0.7039, 0.8429, 0.6229, 0.8429, 0.6229, 0.8319, 0.7039, 0.8319, 0.6229, 0.8319, 0.6229, 0.8206, 0.7039, 0.8206, 0.6229, 0.8206, 0.6229, 0.8089, 0.7039, 0.8089, 0.6229, 0.8089, 0.6229, 0.797, 0.7039, 0.797, 0.6229, 0.797, 0.6229, 0.7847, 0.7039, 0.7847, 0.6229, 0.7847, 0.6229, 0.7723, 0.7039, 0.7723, 0.6229, 0.7723, 0.6229, 0.7598, 0.7039, 0.7598, 0.6229, 0.7598, 0.6229, 0.7471, 0.7039, 0.7471, 0.6229, 0.7471, 0.6229, 0.7344, 0.7039, 0.7344, 0.6229, 0.7344, 0.6229, 0.7217, 0.7039, 0.7217, 0.6229, 0.7217, 0.6229, 0.709, 0.7039, 0.709, 0.6229, 0.709, 0.6229, 0.6964, 0.7039, 0.6964, 0.6229, 0.6964, 0.6229, 0.684, 0.7039, 0.684, 0.6229, 0.684, 0.6229, 0.6718, 0.7039, 0.6718, 0.6229, 0.6718, 0.6229, 0.6598, 0.7039, 0.6598, 0.6229, 0.6598, 0.6229, 0.6482, 0.7039, 0.6482, 0.6229, 0.6482, 0.6229, 0.6368, 0.7039, 0.6368, 0.6229, 0.6368, 0.6229, 0.6259, 0.7039, 0.6259, 0.6229, 0.6259, 0.6229, 0.6154, 0.7039, 0.6154, 0.6229, 0.6154, 0.6229, 0.6053, 0.7039, 0.6053, 0.6229, 0.6053, 0.6229, 0.5958, 0.7039, 0.5958, 0.6229, 0.5958, 0.6229, 0.5868, 0.7039, 0.5868, 0.6229, 0.8826, 0.8186, 0.9636, 0.8091, 0.8826, 0.8091, 0.8826, 0.8091, 0.9636, 0.799, 0.8826, 0.799, 0.8826, 0.799, 0.9636, 0.7885, 0.8826, 0.7885, 0.8826, 0.7885, 0.9636, 0.7775, 0.8826, 0.7775, 0.8826, 0.7775, 0.9636, 0.7662, 0.8826, 0.7662, 0.8826, 0.7662, 0.9636, 0.7545, 0.8826, 0.7545, 0.8826, 0.7545, 0.9636, 0.7426, 0.8826, 0.7426, 0.8826, 0.7426, 0.9636, 0.7303, 0.8826, 0.7303, 0.8826, 0.7303, 0.9636, 0.7179, 0.8826, 0.7179, 0.9636, 0.7054, 0.9636, 0.6927, 0.8826, 0.6927, 0.8826, 0.6927, 0.9636, 0.6927, 0.8826, 0.68, 0.8826, 0.68, 0.9636, 0.6927, 0.9636, 0.68, 0.8826, 0.6673, 0.8826, 0.68, 0.9636, 0.68, 0.3932, 0.5846, 0.3885, 0.5728, 0.3972, 0.5967, 0.3972, 0.5967, 0.3885, 0.5728, 0.4003, 0.609, 0.4003, 0.609, 0.3885, 0.5728, 0.3831, 0.5613, 0.4027, 0.6215, 0.3831, 0.5613, 0.377, 0.5501, 0.4043, 0.6341, 0.377, 0.5501, 0.3702, 0.5394, 0.4051, 0.6468, 0.3702, 0.5394, 0.3627, 0.5291, 0.4051, 0.6596, 0.3627, 0.5291, 0.3546, 0.5193, 0.4043, 0.6723, 0.3546, 0.5193, 0.3459, 0.51, 0.4027, 0.6849, 0.3459, 0.51, 0.3366, 0.5013, 0.4003, 0.6974, 0.3366, 0.5013, 0.3268, 0.4932, 0.3972, 0.7097, 0.3268, 0.4932, 0.3165, 0.4857, 0.3932, 0.7218, 0.3165, 0.4857, 0.3058, 0.4789, 0.3885, 0.7336, 0.3058, 0.4789, 0.2946, 0.4728, 0.3831, 0.7451, 0.2946, 0.4728, 0.2831, 0.4674, 0.377, 0.7563, 0.2831, 0.4674, 0.2713, 0.4627, 0.3702, 0.767, 0.2713, 0.4627, 0.2592, 0.4587, 0.3627, 0.7773, 0.2592, 0.4587, 0.2469, 0.4556, 0.3546, 0.7871, 0.2469, 0.4556, 0.2344, 0.4532, 0.3459, 0.7964, 0.2344, 0.4532, 0.2217, 0.4516, 0.3366, 0.8051, 0.2217, 0.4516, 0.209, 0.4508, 0.3268, 0.8132, 0.209, 0.4508, 0.1963, 0.4508, 0.3165, 0.8207, 0.1963, 0.4508, 0.1836, 0.4516, 0.3058, 0.8275, 0.1836, 0.4516, 0.171, 0.4532, 0.2946, 0.8336, 0.171, 0.4532, 0.1585, 0.4556, 0.2831, 0.8391, 0.1585, 0.4556, 0.1462, 0.4587, 0.2713, 0.8437, 0.1462, 0.4587, 0.1341, 0.4627, 0.2592, 0.8477, 0.1341, 0.4627, 0.1223, 0.4674, 0.2469, 0.8508, 0.1223, 0.4674, 0.1107, 0.4728, 0.2344, 0.8532, 0.1107, 0.4728, 0.0996, 0.4789, 0.2217, 0.8548, 0.0996, 0.4789, 0.08886, 0.4857, 0.209, 0.8556, 0.08886, 0.4857, 0.07857, 0.4932, 0.1963, 0.8556, 0.07857, 0.4932, 0.06876, 0.5013, 0.1836, 0.8548, 0.06876, 0.5013, 0.05949, 0.51, 0.171, 0.8532, 0.05949, 0.51, 0.05078, 0.5193, 0.1585, 0.8508, 0.05078, 0.5193, 0.04267, 0.5291, 0.1462, 0.8477, 0.04267, 0.5291, 0.0352, 0.5394, 0.1341, 0.8437, 0.0352, 0.5394, 0.02838, 0.5501, 0.1223, 0.8391, 0.02838, 0.5501, 0.02225, 0.5613, 0.1107, 0.8336, 0.02225, 0.5613, 0.01683, 0.5728, 0.0996, 0.8275, 0.01683, 0.5728, 0.01215, 0.5846, 0.08886, 0.8207, 0.01215, 0.5846, 0.008219, 0.5967, 0.07857, 0.8132, 0.008219, 0.5967, 0.005055, 0.609, 0.06876, 0.8051, 0.005055, 0.609, 0.002671, 0.6215, 0.05949, 0.7964, 0.002671, 0.6215, 0.001077, 0.6341, 0.05078, 0.7871, 0.001077, 0.6341, 0.0002781, 0.6468, 0.04267, 0.7773, 0.0002781, 0.6468, 0.0002781, 0.6596, 0.0352, 0.767, 0.0002781, 0.6596, 0.001077, 0.6723, 0.02838, 0.7563, 0.001077, 0.6723, 0.002671, 0.6849, 0.02225, 0.7451, 0.002671, 0.6849, 0.005055, 0.6974, 0.01683, 0.7336, 0.005055, 0.6974, 0.008219, 0.7097, 0.01215, 0.7218, 0.01683, 0.7336, 0.008219, 0.7097, 0.4003, 0.609, 0.3831, 0.5613, 0.4027, 0.6215, 0.4027, 0.6215, 0.377, 0.5501, 0.4043, 0.6341, 0.4043, 0.6341, 0.3702, 0.5394, 0.4051, 0.6468, 0.4051, 0.6468, 0.3627, 0.5291, 0.4051, 0.6596, 0.4051, 0.6596, 0.3546, 0.5193, 0.4043, 0.6723, 0.4043, 0.6723, 0.3459, 0.51, 0.4027, 0.6849, 0.4027, 0.6849, 0.3366, 0.5013, 0.4003, 0.6974, 0.4003, 0.6974, 0.3268, 0.4932, 0.3972, 0.7097, 0.3972, 0.7097, 0.3165, 0.4857, 0.3932, 0.7218, 0.3932, 0.7218, 0.3058, 0.4789, 0.3885, 0.7336, 0.3885, 0.7336, 0.2946, 0.4728, 0.3831, 0.7451, 0.3831, 0.7451, 0.2831, 0.4674, 0.377, 0.7563, 0.377, 0.7563, 0.2713, 0.4627, 0.3702, 0.767, 0.3702, 0.767, 0.2592, 0.4587, 0.3627, 0.7773, 0.3627, 0.7773, 0.2469, 0.4556, 0.3546, 0.7871, 0.3546, 0.7871, 0.2344, 0.4532, 0.3459, 0.7964, 0.3459, 0.7964, 0.2217, 0.4516, 0.3366, 0.8051, 0.3366, 0.8051, 0.209, 0.4508, 0.3268, 0.8132, 0.3268, 0.8132, 0.1963, 0.4508, 0.3165, 0.8207, 0.3165, 0.8207, 0.1836, 0.4516, 0.3058, 0.8275, 0.3058, 0.8275, 0.171, 0.4532, 0.2946, 0.8336, 0.2946, 0.8336, 0.1585, 0.4556, 0.2831, 0.8391, 0.2831, 0.8391, 0.1462, 0.4587, 0.2713, 0.8437, 0.2713, 0.8437, 0.1341, 0.4627, 0.2592, 0.8477, 0.2592, 0.8477, 0.1223, 0.4674, 0.2469, 0.8508, 0.2469, 0.8508, 0.1107, 0.4728, 0.2344, 0.8532, 0.2344, 0.8532, 0.0996, 0.4789, 0.2217, 0.8548, 0.2217, 0.8548, 0.08886, 0.4857, 0.209, 0.8556, 0.209, 0.8556, 0.07857, 0.4932, 0.1963, 0.8556, 0.1963, 0.8556, 0.06876, 0.5013, 0.1836, 0.8548, 0.1836, 0.8548, 0.05949, 0.51, 0.171, 0.8532, 0.171, 0.8532, 0.05078, 0.5193, 0.1585, 0.8508, 0.1585, 0.8508, 0.04267, 0.5291, 0.1462, 0.8477, 0.1462, 0.8477, 0.0352, 0.5394, 0.1341, 0.8437, 0.1341, 0.8437, 0.02838, 0.5501, 0.1223, 0.8391, 0.1223, 0.8391, 0.02225, 0.5613, 0.1107, 0.8336, 0.1107, 0.8336, 0.01683, 0.5728, 0.0996, 0.8275, 0.0996, 0.8275, 0.01215, 0.5846, 0.08886, 0.8207, 0.08886, 0.8207, 0.008219, 0.5967, 0.07857, 0.8132, 0.07857, 0.8132, 0.005055, 0.609, 0.06876, 0.8051, 0.06876, 0.8051, 0.002671, 0.6215, 0.05949, 0.7964, 0.05949, 0.7964, 0.001077, 0.6341, 0.05078, 0.7871, 0.05078, 0.7871, 0.0002781, 0.6468, 0.04267, 0.7773, 0.04267, 0.7773, 0.0002781, 0.6596, 0.0352, 0.767, 0.0352, 0.767, 0.001077, 0.6723, 0.02838, 0.7563, 0.02838, 0.7563, 0.002671, 0.6849, 0.02225, 0.7451, 0.02225, 0.7451, 0.005055, 0.6974, 0.01683, 0.7336, 0.5862, 0.5953, 0.4962, 0.5953, 0.5862, 0.6087, 0.5862, 0.5953, 0.4962, 0.5818, 0.4962, 0.5953, 0.5862, 0.5953, 0.5862, 0.5818, 0.4962, 0.5818, 0.4962, 0.5818, 0.5862, 0.5818, 0.4962, 0.5685, 0.4962, 0.5685, 0.5862, 0.5818, 0.5862, 0.5685, 0.4962, 0.5554, 0.5862, 0.5685, 0.5862, 0.5554, 0.4962, 0.5424, 0.5862, 0.5554, 0.5862, 0.5424, 0.4962, 0.5296, 0.5862, 0.5424, 0.5862, 0.5296, 0.4962, 0.5172, 0.5862, 0.5296, 0.5862, 0.5172, 0.4962, 0.5051, 0.5862, 0.5172, 0.5862, 0.5051, 0.4962, 0.4933, 0.5862, 0.5051, 0.5862, 0.4933, 0.4962, 0.482, 0.5862, 0.4933, 0.5862, 0.482, 0.4962, 0.4711, 0.5862, 0.482, 0.5862, 0.4711, 0.4962, 0.4607, 0.5862, 0.4711, 0.5862, 0.4607, 0.8417, 0.3261, 0.8318, 0.4161, 0.8417, 0.4161, 0.8928, 0.5408, 0.9026, 0.4508, 0.8928, 0.4508, 0.8826, 0.5408, 0.8928, 0.4508, 0.8826, 0.4508, 0.8718, 0.5408, 0.8826, 0.4508, 0.8718, 0.4508, 0.8605, 0.5408, 0.8718, 0.4508, 0.8605, 0.4508, 0.8489, 0.5408, 0.8605, 0.4508, 0.8489, 0.4508, 0.8368, 0.5408, 0.8489, 0.4508, 0.8368, 0.4508, 0.8245, 0.5408, 0.8368, 0.4508, 0.8245, 0.4508, 0.8118, 0.5408, 0.8245, 0.4508, 0.8118, 0.4508, 0.7989, 0.5408, 0.8118, 0.4508, 0.7989, 0.4508, 0.7857, 0.5408, 0.7989, 0.4508, 0.7857, 0.4508, 0.7725, 0.5408, 0.7857, 0.4508, 0.7725, 0.4508, 0.7591, 0.5408, 0.7725, 0.4508, 0.7591, 0.4508, 0.7456, 0.5408, 0.7591, 0.4508, 0.7456, 0.4508, 0.7322, 0.5408, 0.7456, 0.4508, 0.7322, 0.4508, 0.7187, 0.5408, 0.7322, 0.4508, 0.7187, 0.4508, 0.7054, 0.5408, 0.7187, 0.4508, 0.7054, 0.4508, 0.6922, 0.5408, 0.7054, 0.4508, 0.6922, 0.4508, 0.6792, 0.5408, 0.6922, 0.4508, 0.6792, 0.4508, 0.6664, 0.5408, 0.6792, 0.4508, 0.6664, 0.4508, 0.6538, 0.5408, 0.6664, 0.4508, 0.6538, 0.4508, 0.6416, 0.5408, 0.6538, 0.4508, 0.6416, 0.4508, 0.6298, 0.5408, 0.6416, 0.4508, 0.6298, 0.4508, 0.6183, 0.5408, 0.6298, 0.4508, 0.6183, 0.4508, 0.6073, 0.5408, 0.6183, 0.4508, 0.6073, 0.4508, 0.5968, 0.5408, 0.6073, 0.4508, 0.5968, 0.4508, 0.5868, 0.5408, 0.5968, 0.4508, 0.5868, 0.4508, 0.4957, 0.7665, 0.4056, 0.7761, 0.4056, 0.7665, 0.4957, 0.7563, 0.4056, 0.7665, 0.4056, 0.7563, 0.4957, 0.7457, 0.4056, 0.7563, 0.4056, 0.7457, 0.4957, 0.7346, 0.4056, 0.7457, 0.4056, 0.7346, 0.4957, 0.723, 0.4056, 0.7346, 0.4056, 0.723, 0.4957, 0.7111, 0.4056, 0.723, 0.4056, 0.7111, 0.4957, 0.6988, 0.4056, 0.7111, 0.4056, 0.6988, 0.4957, 0.6862, 0.4056, 0.6988, 0.4056, 0.6862, 0.4957, 0.6733, 0.4056, 0.6862, 0.4056, 0.6733, 0.4957, 0.6602, 0.4056, 0.6733, 0.4056, 0.6602, 0.4957, 0.647, 0.4056, 0.6602, 0.4056, 0.647, 0.4957, 0.6336, 0.4056, 0.647, 0.4056, 0.6336, 0.4957, 0.6202, 0.4056, 0.6336, 0.4056, 0.6202, 0.4957, 0.6067, 0.4056, 0.6202, 0.4056, 0.6067, 0.4957, 0.5933, 0.4056, 0.6067, 0.4056, 0.5933, 0.4957, 0.5799, 0.4056, 0.5933, 0.4056, 0.5799, 0.4957, 0.5667, 0.4056, 0.5799, 0.4056, 0.5667, 0.4957, 0.5536, 0.4056, 0.5667, 0.4056, 0.5536, 0.4957, 0.5407, 0.4056, 0.5536, 0.4056, 0.5407, 0.4957, 0.5281, 0.4056, 0.5407, 0.4056, 0.5281, 0.4957, 0.5158, 0.4056, 0.5281, 0.4056, 0.5158, 0.4957, 0.5039, 0.4056, 0.5158, 0.4056, 0.5039, 0.4957, 0.4923, 0.4056, 0.5039, 0.4056, 0.4923, 0.4957, 0.4812, 0.4056, 0.4923, 0.4056, 0.4812, 0.4957, 0.4705, 0.4056, 0.4812, 0.4056, 0.4705, 0.4957, 0.4604, 0.4056, 0.4705, 0.4056, 0.4604, 0.4957, 0.4508, 0.4056, 0.4604, 0.4056, 0.4508, 0.5062, 0.8572, 0.4962, 0.7672, 0.5062, 0.7672, 0.5167, 0.8572, 0.5062, 0.7672, 0.5167, 0.7672, 0.5277, 0.8572, 0.5167, 0.7672, 0.5277, 0.7672, 0.5392, 0.8572, 0.5277, 0.7672, 0.5392, 0.7672, 0.5511, 0.8572, 0.5392, 0.7672, 0.5511, 0.7672, 0.5633, 0.8572, 0.5511, 0.7672, 0.5633, 0.7672, 0.5758, 0.8572, 0.5633, 0.7672, 0.5758, 0.7672, 0.5886, 0.8572, 0.5758, 0.7672, 0.5886, 0.7672, 0.6016, 0.8572, 0.5886, 0.7672, 0.6016, 0.7672, 0.6148, 0.8572, 0.6016, 0.7672, 0.6148, 0.7672, 0.6282, 0.8572, 0.6148, 0.7672, 0.6282, 0.7672, 0.6416, 0.8572, 0.6282, 0.7672, 0.6416, 0.7672, 0.6551, 0.8572, 0.6416, 0.7672, 0.6551, 0.7672, 0.6685, 0.8572, 0.6551, 0.7672, 0.6685, 0.7672, 0.6819, 0.8572, 0.6685, 0.7672, 0.6819, 0.7672, 0.6952, 0.8572, 0.6819, 0.7672, 0.6952, 0.7672, 0.7083, 0.8572, 0.6952, 0.7672, 0.7083, 0.7672, 0.7212, 0.8572, 0.7083, 0.7672, 0.7212, 0.7672, 0.7339, 0.8572, 0.7212, 0.7672, 0.7339, 0.7672, 0.7463, 0.8572, 0.7339, 0.7672, 0.7463, 0.7672, 0.7583, 0.8572, 0.7463, 0.7672, 0.7583, 0.7672, 0.77, 0.8572, 0.7583, 0.7672, 0.77, 0.7672, 0.7812, 0.8572, 0.77, 0.7672, 0.7812, 0.7672, 0.792, 0.8572, 0.7812, 0.7672, 0.792, 0.7672, 0.8023, 0.8572, 0.792, 0.7672, 0.8023, 0.7672, 0.812, 0.8572, 0.8023, 0.7672, 0.812, 0.7672, 0.4962, 0.7567, 0.5862, 0.7666, 0.5862, 0.7567, 0.4962, 0.7464, 0.5862, 0.7567, 0.5862, 0.7464, 0.4962, 0.7355, 0.5862, 0.7464, 0.5862, 0.7355, 0.4962, 0.7241, 0.5862, 0.7355, 0.5862, 0.7241, 0.4962, 0.7124, 0.5862, 0.7241, 0.5862, 0.7124, 0.4962, 0.7002, 0.5862, 0.7124, 0.5862, 0.7002, 0.4962, 0.6878, 0.5862, 0.7002, 0.5862, 0.6878, 0.4962, 0.675, 0.5862, 0.6878, 0.5862, 0.675, 0.4962, 0.6621, 0.5862, 0.675, 0.5862, 0.6621, 0.4962, 0.6489, 0.5862, 0.6621, 0.5862, 0.6489, 0.4962, 0.6356, 0.5862, 0.6489, 0.5862, 0.6356, 0.4962, 0.6222, 0.5862, 0.6356, 0.5862, 0.6222, 0.4962, 0.6087, 0.5862, 0.6222, 0.5862, 0.6087, 0.4962, 0.5953, 0.4962, 0.6087, 0.5862, 0.6087, 0.4962, 0.5685, 0.5862, 0.5685, 0.4962, 0.5554, 0.4962, 0.5554, 0.5862, 0.5554, 0.4962, 0.5424, 0.4962, 0.5424, 0.5862, 0.5424, 0.4962, 0.5296, 0.4962, 0.5296, 0.5862, 0.5296, 0.4962, 0.5172, 0.4962, 0.5172, 0.5862, 0.5172, 0.4962, 0.5051, 0.4962, 0.5051, 0.5862, 0.5051, 0.4962, 0.4933, 0.4962, 0.4933, 0.5862, 0.4933, 0.4962, 0.482, 0.4962, 0.482, 0.5862, 0.482, 0.4962, 0.4711, 0.4962, 0.4711, 0.5862, 0.4711, 0.4962, 0.4607, 0.4962, 0.4607, 0.5862, 0.4607, 0.4962, 0.4508, 0.9026, 0.5408, 0.9026, 0.4508, 0.8928, 0.5408, 0.8928, 0.5408, 0.8928, 0.4508, 0.8826, 0.5408, 0.8826, 0.5408, 0.8826, 0.4508, 0.8718, 0.5408, 0.8718, 0.5408, 0.8718, 0.4508, 0.8605, 0.5408, 0.8605, 0.5408, 0.8605, 0.4508, 0.8489, 0.5408, 0.8489, 0.5408, 0.8489, 0.4508, 0.8368, 0.5408, 0.8368, 0.5408, 0.8368, 0.4508, 0.8245, 0.5408, 0.8245, 0.5408, 0.8245, 0.4508, 0.8118, 0.5408, 0.8118, 0.5408, 0.8118, 0.4508, 0.7989, 0.5408, 0.7989, 0.5408, 0.7989, 0.4508, 0.7857, 0.5408, 0.7857, 0.5408, 0.7857, 0.4508, 0.7725, 0.5408, 0.7725, 0.5408, 0.7725, 0.4508, 0.7591, 0.5408, 0.7591, 0.5408, 0.7591, 0.4508, 0.7456, 0.5408, 0.7456, 0.5408, 0.7456, 0.4508, 0.7322, 0.5408, 0.7322, 0.5408, 0.7322, 0.4508, 0.7187, 0.5408, 0.7187, 0.5408, 0.7187, 0.4508, 0.7054, 0.5408, 0.7054, 0.5408, 0.7054, 0.4508, 0.6922, 0.5408, 0.6922, 0.5408, 0.6922, 0.4508, 0.6792, 0.5408, 0.6792, 0.5408, 0.6792, 0.4508, 0.6664, 0.5408, 0.6664, 0.5408, 0.6664, 0.4508, 0.6538, 0.5408, 0.6538, 0.5408, 0.6538, 0.4508, 0.6416, 0.5408, 0.6416, 0.5408, 0.6416, 0.4508, 0.6298, 0.5408, 0.6298, 0.5408, 0.6298, 0.4508, 0.6183, 0.5408, 0.6183, 0.5408, 0.6183, 0.4508, 0.6073, 0.5408, 0.6073, 0.5408, 0.6073, 0.4508, 0.5968, 0.5408, 0.5968, 0.5408, 0.5968, 0.4508, 0.5868, 0.5408, 0.6768, 0.7141, 0.5868, 0.7141, 0.6768, 0.7045, 0.4957, 0.7665, 0.4056, 0.7665, 0.4957, 0.7563, 0.4957, 0.7563, 0.4056, 0.7563, 0.4957, 0.7457, 0.4957, 0.7457, 0.4056, 0.7457, 0.4957, 0.7346, 0.4957, 0.7346, 0.4056, 0.7346, 0.4957, 0.723, 0.4957, 0.723, 0.4056, 0.723, 0.4957, 0.7111, 0.4957, 0.7111, 0.4056, 0.7111, 0.4957, 0.6988, 0.4957, 0.6988, 0.4056, 0.6988, 0.4957, 0.6862, 0.4957, 0.6862, 0.4056, 0.6862, 0.4957, 0.6733, 0.4957, 0.6733, 0.4056, 0.6733, 0.4957, 0.6602, 0.4957, 0.6602, 0.4056, 0.6602, 0.4957, 0.647, 0.4957, 0.647, 0.4056, 0.647, 0.4957, 0.6336, 0.4957, 0.6336, 0.4056, 0.6336, 0.4957, 0.6202, 0.4957, 0.6202, 0.4056, 0.6202, 0.4957, 0.6067, 0.4957, 0.6067, 0.4056, 0.6067, 0.4957, 0.5933, 0.4957, 0.5933, 0.4056, 0.5933, 0.4957, 0.5799, 0.4957, 0.5799, 0.4056, 0.5799, 0.4957, 0.5667, 0.4957, 0.5667, 0.4056, 0.5667, 0.4957, 0.5536, 0.4957, 0.5536, 0.4056, 0.5536, 0.4957, 0.5407, 0.4957, 0.5407, 0.4056, 0.5407, 0.4957, 0.5281, 0.4957, 0.5281, 0.4056, 0.5281, 0.4957, 0.5158, 0.4957, 0.5158, 0.4056, 0.5158, 0.4957, 0.5039, 0.4957, 0.5039, 0.4056, 0.5039, 0.4957, 0.4923, 0.4957, 0.4923, 0.4056, 0.4923, 0.4957, 0.4812, 0.4957, 0.4812, 0.4056, 0.4812, 0.4957, 0.4705, 0.4957, 0.4705, 0.4056, 0.4705, 0.4957, 0.4604, 0.4957, 0.4604, 0.4056, 0.4604, 0.4957, 0.4508, 0.4962, 0.8572, 0.4962, 0.7672, 0.5062, 0.8572, 0.5062, 0.8572, 0.5062, 0.7672, 0.5167, 0.8572, 0.5167, 0.8572, 0.5167, 0.7672, 0.5277, 0.8572, 0.5277, 0.8572, 0.5277, 0.7672, 0.5392, 0.8572, 0.5392, 0.8572, 0.5392, 0.7672, 0.5511, 0.8572, 0.5511, 0.8572, 0.5511, 0.7672, 0.5633, 0.8572, 0.5633, 0.8572, 0.5633, 0.7672, 0.5758, 0.8572, 0.5758, 0.8572, 0.5758, 0.7672, 0.5886, 0.8572, 0.5886, 0.8572, 0.5886, 0.7672, 0.6016, 0.8572, 0.6016, 0.8572, 0.6016, 0.7672, 0.6148, 0.8572, 0.6148, 0.8572, 0.6148, 0.7672, 0.6282, 0.8572, 0.6282, 0.8572, 0.6282, 0.7672, 0.6416, 0.8572, 0.6416, 0.8572, 0.6416, 0.7672, 0.6551, 0.8572, 0.6551, 0.8572, 0.6551, 0.7672, 0.6685, 0.8572, 0.6685, 0.8572, 0.6685, 0.7672, 0.6819, 0.8572, 0.6819, 0.8572, 0.6819, 0.7672, 0.6952, 0.8572, 0.6952, 0.8572, 0.6952, 0.7672, 0.7083, 0.8572, 0.7083, 0.8572, 0.7083, 0.7672, 0.7212, 0.8572, 0.7212, 0.8572, 0.7212, 0.7672, 0.7339, 0.8572, 0.7339, 0.8572, 0.7339, 0.7672, 0.7463, 0.8572, 0.7463, 0.8572, 0.7463, 0.7672, 0.7583, 0.8572, 0.7583, 0.8572, 0.7583, 0.7672, 0.77, 0.8572, 0.77, 0.8572, 0.77, 0.7672, 0.7812, 0.8572, 0.7812, 0.8572, 0.7812, 0.7672, 0.792, 0.8572, 0.792, 0.8572, 0.792, 0.7672, 0.8023, 0.8572, 0.8023, 0.8572, 0.8023, 0.7672, 0.812, 0.8572, 0.4962, 0.7666, 0.5862, 0.7666, 0.4962, 0.7567, 0.4962, 0.7567, 0.5862, 0.7567, 0.4962, 0.7464, 0.4962, 0.7464, 0.5862, 0.7464, 0.4962, 0.7355, 0.4962, 0.7355, 0.5862, 0.7355, 0.4962, 0.7241, 0.4962, 0.7241, 0.5862, 0.7241, 0.4962, 0.7124, 0.4962, 0.7124, 0.5862, 0.7124, 0.4962, 0.7002, 0.4962, 0.7002, 0.5862, 0.7002, 0.4962, 0.6878, 0.4962, 0.6878, 0.5862, 0.6878, 0.4962, 0.675, 0.4962, 0.675, 0.5862, 0.675, 0.4962, 0.6621, 0.4962, 0.6621, 0.5862, 0.6621, 0.4962, 0.6489, 0.4962, 0.6489, 0.5862, 0.6489, 0.4962, 0.6356, 0.4962, 0.6356, 0.5862, 0.6356, 0.4962, 0.6222, 0.4962, 0.6222, 0.5862, 0.6222, 0.4962, 0.6087, 0.09577, 0.4093, 0.085, 0.4012, 0.107, 0.4167, 0.107, 0.4167, 0.085, 0.4012, 0.1187, 0.4234, 0.1187, 0.4234, 0.085, 0.4012, 0.07473, 0.3925, 0.1307, 0.4294, 0.07473, 0.3925, 0.065, 0.3832, 0.1431, 0.4347, 0.065, 0.3832, 0.05584, 0.3733, 0.1558, 0.4393, 0.05584, 0.3733, 0.04729, 0.3629, 0.1687, 0.443, 0.04729, 0.3629, 0.03938, 0.352, 0.1818, 0.446, 0.03938, 0.352, 0.03213, 0.3407, 0.1951, 0.4482, 0.03213, 0.3407, 0.02557, 0.3289, 0.2085, 0.4496, 0.02557, 0.3289, 0.01973, 0.3168, 0.2219, 0.4502, 0.01973, 0.3168, 0.01463, 0.3043, 0.2354, 0.45, 0.01463, 0.3043, 0.01027, 0.2916, 0.2488, 0.449, 0.01027, 0.2916, 0.006693, 0.2786, 0.2621, 0.4472, 0.006693, 0.2786, 0.003894, 0.2654, 0.2754, 0.4446, 0.003894, 0.2654, 0.001888, 0.2521, 0.2884, 0.4412, 0.001888, 0.2521, 0.0006809, 0.2387, 0.3012, 0.4371, 0.0006809, 0.2387, 0.0002781, 0.2253, 0.3137, 0.4322, 0.0002781, 0.2253, 0.0006808, 0.2118, 0.3259, 0.4265, 0.0006808, 0.2118, 0.001888, 0.1984, 0.3378, 0.4201, 0.001888, 0.1984, 0.003894, 0.1851, 0.3492, 0.413, 0.003894, 0.1851, 0.006693, 0.1719, 0.3603, 0.4053, 0.006693, 0.1719, 0.01027, 0.1589, 0.3708, 0.3969, 0.01027, 0.1589, 0.01463, 0.1462, 0.3808, 0.3879, 0.01463, 0.1462, 0.01973, 0.1337, 0.3902, 0.3783, 0.01973, 0.1337, 0.02557, 0.1216, 0.3991, 0.3682, 0.02557, 0.1216, 0.03213, 0.1099, 0.4073, 0.3575, 0.03213, 0.1099, 0.03938, 0.09851, 0.4149, 0.3464, 0.03938, 0.09851, 0.04729, 0.08762, 0.4218, 0.3348, 0.04729, 0.08762, 0.05584, 0.07722, 0.428, 0.3229, 0.05584, 0.07722, 0.065, 0.06735, 0.4335, 0.3106, 0.065, 0.06735, 0.07473, 0.05805, 0.4382, 0.298, 0.07473, 0.05805, 0.085, 0.04934, 0.4422, 0.2851, 0.085, 0.04934, 0.09577, 0.04127, 0.4454, 0.272, 0.09577, 0.04127, 0.107, 0.03385, 0.4478, 0.2588, 0.107, 0.03385, 0.1187, 0.02712, 0.4494, 0.2454, 0.1187, 0.02712, 0.1307, 0.0211, 0.4502, 0.232, 0.1307, 0.0211, 0.1431, 0.01581, 0.4502, 0.2185, 0.1431, 0.01581, 0.1558, 0.01127, 0.4494, 0.2051, 0.1558, 0.01127, 0.1687, 0.00749, 0.4478, 0.1917, 0.1687, 0.00749, 0.1818, 0.004495, 0.4454, 0.1785, 0.1818, 0.004495, 0.1951, 0.002289, 0.4422, 0.1654, 0.1951, 0.002289, 0.2085, 0.0008821, 0.4382, 0.1525, 0.2085, 0.0008821, 0.2219, 0.0002781, 0.4335, 0.1399, 0.2219, 0.0002781, 0.2354, 0.0004794, 0.428, 0.1276, 0.2354, 0.0004794, 0.2488, 0.001485, 0.4218, 0.1157, 0.2488, 0.001485, 0.2621, 0.003293, 0.4149, 0.1041, 0.2621, 0.003293, 0.2754, 0.005894, 0.4073, 0.093, 0.2754, 0.005894, 0.2884, 0.009281, 0.3991, 0.08235, 0.2884, 0.009281, 0.3012, 0.01344, 0.3902, 0.07222, 0.3012, 0.01344, 0.3137, 0.01836, 0.3808, 0.06263, 0.3137, 0.01836, 0.3259, 0.02402, 0.3708, 0.05362, 0.3259, 0.02402, 0.3378, 0.0304, 0.3602, 0.04522, 0.3378, 0.0304, 0.3492, 0.03747, 0.3602, 0.04522, 0.3708, 0.05362, 0.3378, 0.0304, 0.1187, 0.4234, 0.07473, 0.3925, 0.1307, 0.4294, 0.1307, 0.4294, 0.065, 0.3832, 0.1431, 0.4347, 0.1431, 0.4347, 0.05584, 0.3733, 0.1558, 0.4393, 0.1558, 0.4393, 0.04729, 0.3629, 0.1687, 0.443, 0.1687, 0.443, 0.03938, 0.352, 0.1818, 0.446, 0.1818, 0.446, 0.03213, 0.3407, 0.1951, 0.4482, 0.1951, 0.4482, 0.02557, 0.3289, 0.2085, 0.4496, 0.2085, 0.4496, 0.01973, 0.3168, 0.2219, 0.4502, 0.2219, 0.4502, 0.01463, 0.3043, 0.2354, 0.45, 0.2354, 0.45, 0.01027, 0.2916, 0.2488, 0.449, 0.2488, 0.449, 0.006693, 0.2786, 0.2621, 0.4472, 0.2621, 0.4472, 0.003894, 0.2654, 0.2754, 0.4446, 0.2754, 0.4446, 0.001888, 0.2521, 0.2884, 0.4412, 0.2884, 0.4412, 0.0006809, 0.2387, 0.3012, 0.4371, 0.3012, 0.4371, 0.0002781, 0.2253, 0.3137, 0.4322, 0.3137, 0.4322, 0.0006808, 0.2118, 0.3259, 0.4265, 0.3259, 0.4265, 0.001888, 0.1984, 0.3378, 0.4201, 0.3378, 0.4201, 0.003894, 0.1851, 0.3492, 0.413, 0.3492, 0.413, 0.006693, 0.1719, 0.3603, 0.4053, 0.3603, 0.4053, 0.01027, 0.1589, 0.3708, 0.3969, 0.3708, 0.3969, 0.01463, 0.1462, 0.3808, 0.3879, 0.3808, 0.3879, 0.01973, 0.1337, 0.3902, 0.3783, 0.3902, 0.3783, 0.02557, 0.1216, 0.3991, 0.3682, 0.3991, 0.3682, 0.03213, 0.1099, 0.4073, 0.3575, 0.4073, 0.3575, 0.03938, 0.09851, 0.4149, 0.3464, 0.4149, 0.3464, 0.04729, 0.08762, 0.4218, 0.3348, 0.4218, 0.3348, 0.05584, 0.07722, 0.428, 0.3229, 0.428, 0.3229, 0.065, 0.06735, 0.4335, 0.3106, 0.4335, 0.3106, 0.07473, 0.05805, 0.4382, 0.298, 0.4382, 0.298, 0.085, 0.04934, 0.4422, 0.2851, 0.4422, 0.2851, 0.09577, 0.04127, 0.4454, 0.272, 0.4454, 0.272, 0.107, 0.03385, 0.4478, 0.2588, 0.4478, 0.2588, 0.1187, 0.02712, 0.4494, 0.2454, 0.4494, 0.2454, 0.1307, 0.0211, 0.4502, 0.232, 0.4502, 0.232, 0.1431, 0.01581, 0.4502, 0.2185, 0.4502, 0.2185, 0.1558, 0.01127, 0.4494, 0.2051, 0.4494, 0.2051, 0.1687, 0.00749, 0.4478, 0.1917, 0.4478, 0.1917, 0.1818, 0.004495, 0.4454, 0.1785, 0.4454, 0.1785, 0.1951, 0.002289, 0.4422, 0.1654, 0.4422, 0.1654, 0.2085, 0.0008821, 0.4382, 0.1525, 0.4382, 0.1525, 0.2219, 0.0002781, 0.4335, 0.1399, 0.4335, 0.1399, 0.2354, 0.0004794, 0.428, 0.1276, 0.428, 0.1276, 0.2488, 0.001485, 0.4218, 0.1157, 0.4218, 0.1157, 0.2621, 0.003293, 0.4149, 0.1041, 0.4149, 0.1041, 0.2754, 0.005894, 0.4073, 0.093, 0.4073, 0.093, 0.2884, 0.009281, 0.3991, 0.08235, 0.3991, 0.08235, 0.3012, 0.01344, 0.3902, 0.07222, 0.3902, 0.07222, 0.3137, 0.01836, 0.3808, 0.06263, 0.3808, 0.06263, 0.3259, 0.02402, 0.3708, 0.05362, 0.6661, 0.4275, 0.6724, 0.4502, 0.6788, 0.4277, 0.6661, 0.4275, 0.6589, 0.4496, 0.6724, 0.4502, 0.6661, 0.4275, 0.6534, 0.4265, 0.6589, 0.4496, 0.6589, 0.4496, 0.6534, 0.4265, 0.6456, 0.4482, 0.6456, 0.4482, 0.6534, 0.4265, 0.6408, 0.4247, 0.6323, 0.446, 0.6408, 0.4247, 0.6283, 0.4221, 0.6191, 0.443, 0.6283, 0.4221, 0.6161, 0.4188, 0.6062, 0.4393, 0.6161, 0.4188, 0.604, 0.4146, 0.5936, 0.4347, 0.604, 0.4146, 0.5923, 0.4098, 0.5812, 0.4294, 0.5923, 0.4098, 0.5809, 0.4042, 0.5691, 0.4234, 0.5809, 0.4042, 0.5698, 0.3978, 0.5575, 0.4167, 0.5698, 0.3978, 0.5592, 0.3909, 0.5462, 0.4093, 0.5592, 0.3909, 0.5355, 0.4012, 0.5462, 0.4093, 0.5575, 0.4167, 0.5592, 0.3909, 0.6456, 0.4482, 0.6408, 0.4247, 0.6323, 0.446, 0.6323, 0.446, 0.6283, 0.4221, 0.6191, 0.443, 0.6191, 0.443, 0.6161, 0.4188, 0.6062, 0.4393, 0.6062, 0.4393, 0.604, 0.4146, 0.5936, 0.4347, 0.5936, 0.4347, 0.5923, 0.4098, 0.5812, 0.4294, 0.5812, 0.4294, 0.5809, 0.4042, 0.5691, 0.4234, 0.5691, 0.4234, 0.5698, 0.3978, 0.5575, 0.4167, 0.5592, 0.3909, 0.549, 0.3832, 0.5355, 0.4012, 0.5355, 0.4012, 0.549, 0.3832, 0.5252, 0.3925, 0.5252, 0.3925, 0.549, 0.3832, 0.5394, 0.3749, 0.5155, 0.3832, 0.5394, 0.3749, 0.5302, 0.3661, 0.5063, 0.3733, 0.5302, 0.3661, 0.5217, 0.3567, 0.4978, 0.3629, 0.5217, 0.3567, 0.5137, 0.3467, 0.4898, 0.352, 0.5137, 0.3467, 0.5064, 0.3363, 0.4826, 0.3407, 0.5064, 0.3363, 0.4998, 0.3255, 0.476, 0.3289, 0.4998, 0.3255, 0.4938, 0.3142, 0.4702, 0.3168, 0.4938, 0.3142, 0.4886, 0.3026, 0.4651, 0.3043, 0.4886, 0.3026, 0.4841, 0.2907, 0.4607, 0.2916, 0.4841, 0.2907, 0.4804, 0.2786, 0.4572, 0.2786, 0.4804, 0.2786, 0.4774, 0.2662, 0.4544, 0.2654, 0.4774, 0.2662, 0.4752, 0.2536, 0.4524, 0.2521, 0.4752, 0.2536, 0.4739, 0.241, 0.4512, 0.2387, 0.4739, 0.241, 0.4733, 0.2283, 0.4507, 0.2253, 0.4733, 0.2283, 0.4735, 0.2156, 0.4512, 0.2118, 0.4735, 0.2156, 0.4745, 0.2029, 0.4524, 0.1984, 0.4745, 0.2029, 0.4763, 0.1903, 0.4544, 0.1851, 0.4763, 0.1903, 0.4789, 0.1778, 0.4572, 0.1719, 0.4789, 0.1778, 0.4822, 0.1656, 0.4607, 0.1589, 0.4822, 0.1656, 0.4651, 0.1462, 0.4607, 0.1589, 0.4572, 0.1719, 0.4822, 0.1656, 0.5252, 0.3925, 0.5394, 0.3749, 0.5155, 0.3832, 0.5155, 0.3832, 0.5302, 0.3661, 0.5063, 0.3733, 0.5063, 0.3733, 0.5217, 0.3567, 0.4978, 0.3629, 0.4978, 0.3629, 0.5137, 0.3467, 0.4898, 0.352, 0.4898, 0.352, 0.5064, 0.3363, 0.4826, 0.3407, 0.4826, 0.3407, 0.4998, 0.3255, 0.476, 0.3289, 0.476, 0.3289, 0.4938, 0.3142, 0.4702, 0.3168, 0.4702, 0.3168, 0.4886, 0.3026, 0.4651, 0.3043, 0.4651, 0.3043, 0.4841, 0.2907, 0.4607, 0.2916, 0.4607, 0.2916, 0.4804, 0.2786, 0.4572, 0.2786, 0.4572, 0.2786, 0.4774, 0.2662, 0.4544, 0.2654, 0.4544, 0.2654, 0.4752, 0.2536, 0.4524, 0.2521, 0.4524, 0.2521, 0.4739, 0.241, 0.4512, 0.2387, 0.4512, 0.2387, 0.4733, 0.2283, 0.4507, 0.2253, 0.4507, 0.2253, 0.4735, 0.2156, 0.4512, 0.2118, 0.4512, 0.2118, 0.4745, 0.2029, 0.4524, 0.1984, 0.4524, 0.1984, 0.4763, 0.1903, 0.4544, 0.1851, 0.4544, 0.1851, 0.4789, 0.1778, 0.4572, 0.1719, 0.4822, 0.1656, 0.4864, 0.1535, 0.4651, 0.1462, 0.4651, 0.1462, 0.4864, 0.1535, 0.4702, 0.1337, 0.4702, 0.1337, 0.4864, 0.1535, 0.4913, 0.1418, 0.476, 0.1216, 0.4913, 0.1418, 0.4969, 0.1304, 0.4826, 0.1099, 0.4969, 0.1304, 0.5032, 0.1193, 0.4898, 0.09851, 0.5032, 0.1193, 0.5102, 0.1087, 0.4978, 0.08762, 0.5102, 0.1087, 0.5178, 0.09853, 0.5063, 0.07722, 0.5178, 0.09853, 0.5261, 0.08886, 0.5155, 0.06735, 0.5261, 0.08886, 0.5349, 0.07973, 0.5252, 0.05805, 0.5349, 0.07973, 0.5444, 0.07117, 0.5355, 0.04934, 0.5444, 0.07117, 0.5543, 0.06323, 0.5462, 0.04127, 0.5543, 0.06323, 0.5647, 0.05592, 0.5575, 0.03385, 0.5647, 0.05592, 0.5756, 0.04928, 0.5691, 0.02712, 0.5756, 0.04928, 0.5868, 0.04334, 0.5812, 0.0211, 0.5868, 0.04334, 0.5984, 0.03811, 0.5936, 0.01581, 0.5984, 0.03811, 0.6103, 0.03362, 0.6062, 0.01127, 0.6103, 0.03362, 0.6225, 0.02989, 0.6191, 0.00749, 0.6225, 0.02989, 0.6348, 0.02693, 0.6323, 0.004495, 0.6348, 0.02693, 0.6474, 0.02475, 0.6456, 0.002289, 0.6474, 0.02475, 0.66, 0.02337, 0.6589, 0.0008821, 0.66, 0.02337, 0.6727, 0.02278, 0.6724, 0.0002781, 0.6727, 0.02278, 0.6859, 0.0004795, 0.6724, 0.0002781, 0.6589, 0.0008821, 0.6727, 0.02278, 0.4702, 0.1337, 0.4913, 0.1418, 0.476, 0.1216, 0.476, 0.1216, 0.4969, 0.1304, 0.4826, 0.1099, 0.4826, 0.1099, 0.5032, 0.1193, 0.4898, 0.09851, 0.4898, 0.09851, 0.5102, 0.1087, 0.4978, 0.08762, 0.4978, 0.08762, 0.5178, 0.09853, 0.5063, 0.07722, 0.5063, 0.07722, 0.5261, 0.08886, 0.5155, 0.06735, 0.5155, 0.06735, 0.5349, 0.07973, 0.5252, 0.05805, 0.5252, 0.05805, 0.5444, 0.07117, 0.5355, 0.04934, 0.5355, 0.04934, 0.5543, 0.06323, 0.5462, 0.04127, 0.5462, 0.04127, 0.5647, 0.05592, 0.5575, 0.03385, 0.5575, 0.03385, 0.5756, 0.04928, 0.5691, 0.02712, 0.5691, 0.02712, 0.5868, 0.04334, 0.5812, 0.0211, 0.5812, 0.0211, 0.5984, 0.03811, 0.5936, 0.01581, 0.5936, 0.01581, 0.6103, 0.03362, 0.6062, 0.01127, 0.6062, 0.01127, 0.6225, 0.02989, 0.6191, 0.00749, 0.6191, 0.00749, 0.6348, 0.02693, 0.6323, 0.004495, 0.6323, 0.004495, 0.6474, 0.02475, 0.6456, 0.002289, 0.6456, 0.002289, 0.66, 0.02337, 0.6589, 0.0008821, 0.6727, 0.02278, 0.6854, 0.02299, 0.6859, 0.0004795, 0.6859, 0.0004795, 0.6854, 0.02299, 0.6993, 0.001486, 0.6993, 0.001486, 0.6854, 0.02299, 0.6981, 0.02399, 0.7126, 0.003293, 0.6981, 0.02399, 0.7107, 0.0258, 0.7258, 0.005894, 0.7107, 0.0258, 0.7232, 0.02838, 0.7389, 0.009281, 0.7232, 0.02838, 0.7354, 0.03175, 0.7517, 0.01344, 0.7354, 0.03175, 0.7475, 0.03588, 0.7642, 0.01836, 0.7475, 0.03588, 0.7592, 0.04076, 0.7764, 0.02402, 0.7592, 0.04076, 0.7706, 0.04636, 0.7883, 0.0304, 0.7706, 0.04636, 0.7817, 0.05267, 0.7997, 0.03748, 0.7817, 0.05267, 0.7923, 0.05967, 0.8107, 0.04522, 0.7923, 0.05967, 0.8025, 0.06731, 0.8212, 0.05362, 0.8025, 0.06731, 0.8122, 0.07558, 0.8989, 0.3255, 0.9182, 0.3128, 0.9092, 0.3038, 0.8896, 0.3158, 0.9092, 0.3038, 0.9008, 0.2943, 0.8809, 0.3055, 0.9008, 0.2943, 0.893, 0.2843, 0.8728, 0.2947, 0.893, 0.2843, 0.8858, 0.2737, 0.8654, 0.2835, 0.8858, 0.2737, 0.8793, 0.2628, 0.8586, 0.2718, 0.8793, 0.2628, 0.8736, 0.2514, 0.8526, 0.2598, 0.8736, 0.2514, 0.8685, 0.2398, 0.8473, 0.2474, 0.8685, 0.2398, 0.8642, 0.2278, 0.8428, 0.2348, 0.8642, 0.2278, 0.839, 0.2218, 0.8428, 0.2348, 0.8473, 0.2474, 0.8642, 0.2278, 0.6993, 0.001486, 0.6981, 0.02399, 0.7126, 0.003293, 0.7126, 0.003293, 0.7107, 0.0258, 0.7258, 0.005894, 0.7258, 0.005894, 0.7232, 0.02838, 0.7389, 0.009281, 0.7389, 0.009281, 0.7354, 0.03175, 0.7517, 0.01344, 0.7517, 0.01344, 0.7475, 0.03588, 0.7642, 0.01836, 0.7642, 0.01836, 0.7592, 0.04076, 0.7764, 0.02402, 0.7764, 0.02402, 0.7706, 0.04636, 0.7883, 0.0304, 0.7883, 0.0304, 0.7817, 0.05267, 0.7997, 0.03748, 0.7997, 0.03748, 0.7923, 0.05967, 0.8107, 0.04522, 0.8107, 0.04522, 0.8025, 0.06731, 0.8212, 0.05362, 0.8212, 0.05362, 0.8122, 0.07558, 0.8312, 0.06263, 0.8989, 0.3255, 0.9092, 0.3038, 0.8896, 0.3158, 0.8896, 0.3158, 0.9008, 0.2943, 0.8809, 0.3055, 0.8809, 0.3055, 0.893, 0.2843, 0.8728, 0.2947, 0.8728, 0.2947, 0.8858, 0.2737, 0.8654, 0.2835, 0.8654, 0.2835, 0.8793, 0.2628, 0.8586, 0.2718, 0.8586, 0.2718, 0.8736, 0.2514, 0.8526, 0.2598, 0.8526, 0.2598, 0.8685, 0.2398, 0.8473, 0.2474, 0.8642, 0.2278, 0.8606, 0.2156, 0.839, 0.2218, 0.839, 0.2218, 0.8606, 0.2156, 0.836, 0.2087, 0.836, 0.2087, 0.8606, 0.2156, 0.8579, 0.2032, 0.8338, 0.1954, 0.8579, 0.2032, 0.8559, 0.1906, 0.8324, 0.182, 0.8559, 0.1906, 0.8547, 0.1779, 0.8318, 0.1686, 0.8547, 0.1779, 0.8543, 0.1652, 0.832, 0.1551, 0.8543, 0.1652, 0.8547, 0.1525, 0.833, 0.1417, 0.8547, 0.1525, 0.8559, 0.1398, 0.8348, 0.1284, 0.8559, 0.1398, 0.8579, 0.1273, 0.8374, 0.1152, 0.8579, 0.1273, 0.8606, 0.1149, 0.8408, 0.1021, 0.8606, 0.1149, 0.8642, 0.1026, 0.845, 0.08932, 0.8642, 0.1026, 0.8685, 0.09067, 0.8499, 0.07679, 0.8685, 0.09067, 0.8736, 0.079, 0.8555, 0.06457, 0.8736, 0.079, 0.8793, 0.06766, 0.8619, 0.05272, 0.8793, 0.06766, 0.8858, 0.05671, 0.869, 0.04126, 0.8858, 0.05671, 0.893, 0.04619, 0.8768, 0.03026, 0.893, 0.04619, 0.9008, 0.03614, 0.8851, 0.01973, 0.9008, 0.03614, 0.9092, 0.02659, 0.8942, 0.009726, 0.9092, 0.02659, 0.9182, 0.0176, 0.8312, 0.3879, 0.8166, 0.3708, 0.8072, 0.3793, 0.8212, 0.3969, 0.8072, 0.3793, 0.7972, 0.3873, 0.8107, 0.4053, 0.7972, 0.3873, 0.7997, 0.413, 0.8107, 0.4053, 0.8212, 0.3969, 0.7972, 0.3873, 0.836, 0.2087, 0.8579, 0.2032, 0.8338, 0.1954, 0.8338, 0.1954, 0.8559, 0.1906, 0.8324, 0.182, 0.8324, 0.182, 0.8547, 0.1779, 0.8318, 0.1686, 0.8318, 0.1686, 0.8543, 0.1652, 0.832, 0.1551, 0.832, 0.1551, 0.8547, 0.1525, 0.833, 0.1417, 0.833, 0.1417, 0.8559, 0.1398, 0.8348, 0.1284, 0.8348, 0.1284, 0.8579, 0.1273, 0.8374, 0.1152, 0.8374, 0.1152, 0.8606, 0.1149, 0.8408, 0.1021, 0.8408, 0.1021, 0.8642, 0.1026, 0.845, 0.08932, 0.845, 0.08932, 0.8685, 0.09067, 0.8499, 0.07679, 0.8499, 0.07679, 0.8736, 0.079, 0.8555, 0.06457, 0.8555, 0.06457, 0.8793, 0.06766, 0.8619, 0.05272, 0.8619, 0.05272, 0.8858, 0.05671, 0.869, 0.04126, 0.869, 0.04126, 0.893, 0.04619, 0.8768, 0.03026, 0.8768, 0.03026, 0.9008, 0.03614, 0.8851, 0.01973, 0.8851, 0.01973, 0.9092, 0.02659, 0.8942, 0.009726, 0.8942, 0.009726, 0.9182, 0.0176, 0.9037, 0.0002781, 0.8312, 0.3879, 0.8072, 0.3793, 0.8212, 0.3969, 0.7972, 0.3873, 0.7868, 0.3946, 0.7997, 0.413, 0.7997, 0.413, 0.7868, 0.3946, 0.7883, 0.4201, 0.7883, 0.4201, 0.7868, 0.3946, 0.776, 0.4012, 0.7764, 0.4265, 0.776, 0.4012, 0.7647, 0.4072, 0.7642, 0.4322, 0.7647, 0.4072, 0.7531, 0.4124, 0.7517, 0.4371, 0.7531, 0.4124, 0.7412, 0.4169, 0.7389, 0.4412, 0.7412, 0.4169, 0.729, 0.4206, 0.7258, 0.4446, 0.729, 0.4206, 0.7167, 0.4236, 0.7126, 0.4472, 0.7167, 0.4236, 0.7041, 0.4258, 0.6993, 0.449, 0.7041, 0.4258, 0.6915, 0.4272, 0.6859, 0.45, 0.6915, 0.4272, 0.6788, 0.4277, 0.6724, 0.4502, 0.6859, 0.45, 0.6788, 0.4277, 0.7883, 0.4201, 0.776, 0.4012, 0.7764, 0.4265, 0.7764, 0.4265, 0.7647, 0.4072, 0.7642, 0.4322, 0.7642, 0.4322, 0.7531, 0.4124, 0.7517, 0.4371, 0.7517, 0.4371, 0.7412, 0.4169, 0.7389, 0.4412, 0.7389, 0.4412, 0.729, 0.4206, 0.7258, 0.4446, 0.7258, 0.4446, 0.7167, 0.4236, 0.7126, 0.4472, 0.7126, 0.4472, 0.7041, 0.4258, 0.6993, 0.449, 0.6993, 0.449, 0.6915, 0.4272, 0.6859, 0.45])
me_cap.materials.append(mat_material_001)
me_cap.use_remesh_preserve_volume = False
me_cap.use_remesh_preserve_attributes = False
me_cap.use_mirror_vertex_groups = False
me_cap.update()

# ---- objects
ob_cap = bpy.data.objects.new('Cap', me_cap)

# ---- transforms, parenting, visibility, modifiers, constraints
ob_cap.location = (0.0, 0.0, 1.433)
ob_cap.lineart.crease_threshold = 0.0

# ---- collection membership
col_collection_1.objects.link(ob_cap)

# ---- scene / render settings (as saved in the file)
scene.frame_start = 1; scene.frame_end = 250; scene.frame_set(1)
scene.render.engine = 'BLENDER_EEVEE_NEXT'
scene.render.resolution_percentage = 50
scene.render.dither_intensity = 0.0
scene.cycles.use_denoising = False
scene.cycles.samples = 10
scene.cycles.sampling_pattern = 'TABULATED_SOBOL'
scene.cycles.light_sampling_threshold = 0.0
scene.cycles.use_adaptive_sampling = False
scene.cycles.use_light_tree = False
scene.cycles.blur_glossy = 0.0
scene.cycles.pixel_filter_type = 'GAUSSIAN'
scene.cycles.sample_clamp_indirect = 0.0
scene.view_settings.view_transform = 'Standard'
bpy.context.view_layer.update()

# ---- added for rendering (the .blend has no active camera and no usable light): camera, sun
cam_auto = bpy.data.cameras.new('AutoCamera')
cam_auto.lens = 50.0
cam_auto.sensor_width = 36.0
cam_auto.clip_end = 1000.0
ob_auto_camera = bpy.data.objects.new('AutoCamera', cam_auto)
scene.collection.objects.link(ob_auto_camera)
ob_auto_camera.location = (1.67787, -1.88661, 2.77562)
ob_auto_camera.rotation_euler = (1.09748, -7.21219e-08, 0.694738)
scene.camera = ob_auto_camera
light_auto_sun = bpy.data.lights.new('AutoSun', 'SUN')
light_auto_sun.energy = 3.0
light_auto_sun.angle = 0.0523599
ob_auto_sun = bpy.data.objects.new('AutoSun', light_auto_sun)
scene.collection.objects.link(ob_auto_sun)
ob_auto_sun.rotation_euler = (0.872665, 0.174533, 0.523599)
bpy.context.view_layer.update()
